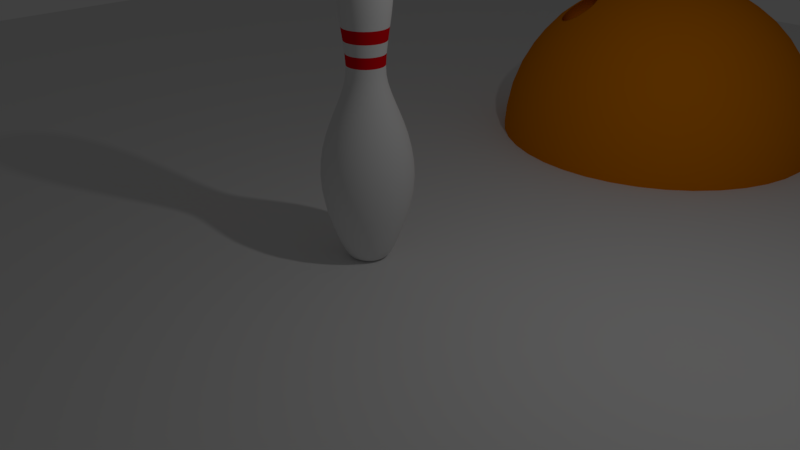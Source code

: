 # Source: BowlingScene.blend  (saved by Blender 2.78.0; exported with 4.5.12 LTS)
import bpy
from mathutils import Matrix  # noqa: F401  (used for matrix-valued properties, if any)

bpy.ops.wm.read_factory_settings(use_empty=True)
scene = bpy.context.scene
scene.name = 'Scene'

# ---- collections
col_collection_1 = bpy.data.collections.new('Collection 1'); scene.collection.children.link(col_collection_1)

# ---- materials (node trees are filled in below, after node groups)
mat_bowling_ball = bpy.data.materials.new('Bowling Ball')
mat_bowling_ball.alpha_threshold = 0.0
mat_bowling_ball.use_transparent_shadow = False
mat_bowling_ball.diffuse_color = (0.8, 0.2316, 0.0009325, 1.0)
mat_bowling_ball.roughness = 0.5
mat_pin = bpy.data.materials.new('Pin')
mat_pin.alpha_threshold = 0.0
mat_pin.use_transparent_shadow = False
mat_pin.roughness = 0.5
mat_stripe = bpy.data.materials.new('Stripe')
mat_stripe.alpha_threshold = 0.0
mat_stripe.use_transparent_shadow = False
mat_stripe.diffuse_color = (0.8, 0.0, 0.005898, 1.0)
mat_stripe.roughness = 0.5

# ---- material node trees

# ---- world
world_world = bpy.data.worlds.new('World'); scene.world = world_world
world_world.color = (0.05088, 0.05088, 0.05088)
world_world.use_sun_shadow = False
world_world.sun_shadow_jitter_overblur = 0.0
world_world.cycles.sampling_method = 'MANUAL'

# ---- cameras
cam_camera = bpy.data.cameras.new('Camera')
cam_camera.clip_end = 100.0
cam_camera.lens = 35.0
cam_camera.sensor_width = 32.0
cam_camera.sensor_height = 18.0
cam_camera.ortho_scale = 7.314
cam_camera.dof.focus_distance = 0.0
cam_camera.dof.aperture_fstop = 128.0

# ---- lights
light_lamp = bpy.data.lights.new('Lamp', 'POINT')
light_lamp.transmission_factor = 0.0
light_lamp.cutoff_distance = 30.0
light_lamp.energy = 100.0
light_lamp.shadow_buffer_clip_start = 1.001
light_lamp.shadow_soft_size = 0.1
light_lamp.shadow_maximum_resolution = 0.006
light_lamp.use_absolute_resolution = True

# ---- meshes
me_plane = bpy.data.meshes.new('Plane')
me_plane.from_pydata([(-16.0, -16.0, 0.0), (16.0, -16.0, 0.0), (-16.0, 16.0, 0.0), (16.0, 16.0, 0.0)], [], [(0, 1, 3, 2)])
me_plane.use_remesh_preserve_volume = False
me_plane.use_remesh_preserve_attributes = False
me_plane.use_mirror_vertex_groups = False
me_plane.update()
me_icosphere = bpy.data.meshes.new('Icosphere')
me_icosphere.from_pydata([(0.0, 0.0, -1.0), (0.7236, -0.5257, -0.4472), (-0.2764, -0.8506, -0.4472), (-0.8944, 0.0, -0.4472), (-0.2764, 0.8506, -0.4472), (0.7236, 0.5257, -0.4472), (0.2764, -0.8506, 0.4472), (-0.7236, -0.5257, 0.4472), (-0.7236, 0.5257, 0.4472), (0.2764, 0.8506, 0.4472), (0.8944, 0.0, 0.4472), (0.0, 0.0, 1.0), (-0.2579, -0.7939, -0.5507), (-0.2328, -0.7166, -0.6575), (-0.2007, -0.6177, -0.7604), (-0.1625, -0.5, -0.8507), (-0.1204, -0.3706, -0.921), (-0.07761, -0.2389, -0.9679), (-0.03685, -0.1134, -0.9929), (0.09647, -0.07009, -0.9929), (0.2032, -0.1476, -0.9679), (0.3153, -0.229, -0.921), (0.4253, -0.309, -0.8507), (0.5254, -0.3817, -0.7604), (0.6095, -0.4429, -0.6575), (0.6753, -0.4906, -0.5507), (0.6385, -0.604, -0.477), (0.5319, -0.6817, -0.5023), (0.405, -0.7523, -0.5196), (0.2629, -0.809, -0.5257), (0.1146, -0.8467, -0.5196), (-0.02964, -0.8642, -0.5023), (-0.1615, -0.864, -0.477), (0.7718, 0.4205, -0.477), (0.8127, 0.2952, -0.5023), (0.8407, 0.1527, -0.5196), (0.8506, -1.752e-08, -0.5257), (0.8407, -0.1527, -0.5196), (0.8127, -0.2952, -0.5023), (0.7718, -0.4205, -0.477), (0.09647, 0.07009, -0.9929), (0.2032, 0.1476, -0.9679), (0.3153, 0.229, -0.921), (0.4253, 0.309, -0.8507), (0.5254, 0.3817, -0.7604), (0.6095, 0.4429, -0.6575), (0.6753, 0.4906, -0.5507), (-0.8347, 0.0, -0.5507), (-0.7534, 0.0, -0.6575), (-0.6417, 0.01629, -0.7648), (-0.5338, 0.01883, -0.843), (-0.3897, 0.0, -0.921), (-0.2511, 0.0, -0.9679), (-0.1192, 0.0, -0.9929), (-0.3772, -0.7939, -0.477), (-0.484, -0.7166, -0.5023), (-0.5904, -0.6177, -0.5196), (-0.6882, -0.5, -0.5257), (-0.7699, -0.3706, -0.5196), (-0.8311, -0.2389, -0.5023), (-0.8716, -0.1134, -0.477), (-0.2579, 0.7939, -0.5507), (-0.2328, 0.7166, -0.6575), (-0.2007, 0.6177, -0.7604), (-0.1625, 0.5, -0.8507), (-0.1204, 0.3706, -0.921), (-0.07761, 0.2389, -0.9679), (-0.03685, 0.1134, -0.9929), (-0.8716, 0.1134, -0.477), (-0.8311, 0.2389, -0.5023), (-0.7699, 0.3706, -0.5196), (-0.6882, 0.5, -0.5257), (-0.5904, 0.6177, -0.5196), (-0.484, 0.7166, -0.5023), (-0.3772, 0.7939, -0.477), (-0.1615, 0.864, -0.477), (-0.02964, 0.8642, -0.5023), (0.1146, 0.8467, -0.5196), (0.2629, 0.809, -0.5257), (0.405, 0.7523, -0.5196), (0.5319, 0.6817, -0.5023), (0.6385, 0.604, -0.477), (0.9312, -0.07009, 0.3577), (0.9566, -0.1476, 0.2511), (0.9647, -0.229, 0.1299), (0.9511, -0.309, -8.759e-09), (0.9151, -0.3817, -0.1299), (0.8607, -0.4429, -0.2512), (0.7945, -0.4906, -0.3577), (0.7945, 0.4906, -0.3577), (0.8607, 0.4429, -0.2512), (0.9151, 0.3817, -0.1299), (0.9511, 0.309, 8.759e-09), (0.9647, 0.229, 0.1299), (0.9566, 0.1476, 0.2511), (0.9312, 0.07009, 0.3577), (0.2211, -0.9073, 0.3577), (0.1552, -0.9554, 0.2512), (0.08028, -0.9883, 0.1299), (-8.759e-09, -1.0, -8.759e-09), (-0.08028, -0.9883, -0.1299), (-0.1552, -0.9554, -0.2512), (-0.2211, -0.9073, -0.3577), (0.7122, -0.604, -0.3577), (0.6872, -0.6817, -0.2512), (0.6458, -0.7523, -0.1299), (0.5878, -0.809, 8.759e-09), (0.5159, -0.8467, 0.1299), (0.436, -0.8642, 0.2512), (0.3544, -0.864, 0.3577), (-0.7945, -0.4906, 0.3577), (-0.8607, -0.4429, 0.2512), (-0.9151, -0.3817, 0.1299), (-0.9511, -0.309, -8.759e-09), (-0.9647, -0.229, -0.1299), (-0.9566, -0.1476, -0.2511), (-0.9312, -0.07009, -0.3577), (-0.3544, -0.864, -0.3577), (-0.436, -0.8642, -0.2512), (-0.5159, -0.8467, -0.1299), (-0.5878, -0.809, 8.759e-09), (-0.6458, -0.7523, 0.1299), (-0.6872, -0.6817, 0.2512), (-0.7122, -0.604, 0.3577), (-0.7122, 0.604, 0.3577), (-0.6872, 0.6817, 0.2512), (-0.6458, 0.7523, 0.1299), (-0.5878, 0.809, -8.759e-09), (-0.5159, 0.8467, -0.1299), (-0.436, 0.8642, -0.2512), (-0.3544, 0.864, -0.3577), (-0.9312, 0.07009, -0.3577), (-0.9566, 0.1476, -0.2511), (-0.9647, 0.229, -0.1299), (-0.9511, 0.309, 8.759e-09), (-0.8969, 0.417, 0.1289), (-0.858, 0.4586, 0.2251), (-0.7945, 0.4906, 0.3577), (0.3544, 0.864, 0.3577), (0.436, 0.8642, 0.2512), (0.5159, 0.8467, 0.1299), (0.5878, 0.809, -8.759e-09), (0.6458, 0.7523, -0.1299), (0.6872, 0.6817, -0.2512), (0.7122, 0.604, -0.3577), (-0.2211, 0.9073, -0.3577), (-0.1552, 0.9554, -0.2512), (-0.08028, 0.9883, -0.1299), (8.759e-09, 1.0, 8.759e-09), (0.08028, 0.9883, 0.1299), (0.1552, 0.9554, 0.2512), (0.2211, 0.9073, 0.3577), (0.8716, -0.1134, 0.477), (0.8311, -0.2389, 0.5023), (0.7699, -0.3706, 0.5196), (0.6882, -0.5, 0.5257), (0.5904, -0.6177, 0.5196), (0.484, -0.7166, 0.5023), (0.3772, -0.7939, 0.477), (0.1615, -0.864, 0.477), (0.02964, -0.8642, 0.5023), (-0.1146, -0.8467, 0.5196), (-0.2629, -0.809, 0.5257), (-0.405, -0.7523, 0.5196), (-0.5319, -0.6817, 0.5023), (-0.6385, -0.604, 0.477), (-0.7718, -0.4205, 0.477), (-0.8127, -0.2952, 0.5023), (-0.8407, -0.1527, 0.5196), (-0.8506, 1.752e-08, 0.5257), (-0.8407, 0.1527, 0.5196), (-0.8127, 0.2952, 0.5023), (-0.7718, 0.4205, 0.477), (-0.6385, 0.604, 0.477), (-0.5319, 0.6817, 0.5023), (-0.405, 0.7523, 0.5196), (-0.2629, 0.809, 0.5257), (-0.1146, 0.8467, 0.5196), (0.02964, 0.8642, 0.5023), (0.1615, 0.864, 0.477), (0.3772, 0.7939, 0.477), (0.484, 0.7166, 0.5023), (0.5904, 0.6177, 0.5196), (0.6882, 0.5, 0.5257), (0.7699, 0.3706, 0.5196), (0.8311, 0.2389, 0.5023), (0.8716, 0.1134, 0.477), (0.03685, -0.1134, 0.9929), (0.07761, -0.2389, 0.9679), (0.1204, -0.3706, 0.921), (0.1625, -0.5, 0.8507), (0.2007, -0.6177, 0.7604), (0.2328, -0.7166, 0.6575), (0.2579, -0.7939, 0.5507), (0.8347, 0.0, 0.5507), (0.7534, 0.0, 0.6575), (0.6495, 0.0, 0.7604), (0.5257, 0.0, 0.8507), (0.3897, 0.0, 0.921), (0.2511, 0.0, 0.9679), (0.1192, 0.0, 0.9929), (-0.09647, -0.07009, 0.9929), (-0.2032, -0.1476, 0.9679), (-0.3153, -0.229, 0.921), (-0.4253, -0.309, 0.8507), (-0.5254, -0.3817, 0.7604), (-0.6095, -0.4429, 0.6575), (-0.6753, -0.4906, 0.5507), (-0.09647, 0.07009, 0.9929), (-0.2032, 0.1476, 0.9679), (-0.3153, 0.229, 0.921), (-0.4253, 0.309, 0.8507), (-0.5254, 0.3817, 0.7604), (-0.6095, 0.4429, 0.6575), (-0.6753, 0.4906, 0.5507), (0.03685, 0.1134, 0.9929), (0.07761, 0.2389, 0.9679), (0.1204, 0.3706, 0.921), (0.1625, 0.5, 0.8507), (0.2007, 0.6177, 0.7604), (0.2328, 0.7166, 0.6575), (0.2579, 0.7939, 0.5507), (0.1662, 0.1207, 0.9787), (0.3072, 0.1265, 0.9432), (0.2152, 0.253, 0.9432), (0.4514, 0.1297, 0.8829), (0.3618, 0.2629, 0.8944), (0.2629, 0.3892, 0.8829), (0.5878, 0.1297, 0.7985), (0.5067, 0.2664, 0.8199), (0.41, 0.3996, 0.8199), (0.305, 0.5189, 0.7986), (0.7063, 0.1265, 0.6966), (0.6382, 0.2629, 0.7236), (0.55, 0.3996, 0.7334), (0.4472, 0.5257, 0.7236), (0.3386, 0.6326, 0.6966), (0.801, 0.1208, 0.5863), (0.7474, 0.253, 0.6143), (0.6721, 0.3892, 0.6299), (0.5778, 0.5189, 0.6299), (0.4716, 0.6326, 0.6143), (0.3624, 0.7245, 0.5863), (-0.06348, 0.1954, 0.9787), (-0.02541, 0.3312, 0.9432), (-0.1741, 0.2829, 0.9432), (0.0161, 0.4694, 0.8829), (-0.1382, 0.4253, 0.8944), (-0.2889, 0.3703, 0.8829), (0.05825, 0.5991, 0.7986), (-0.09678, 0.5642, 0.8199), (-0.2534, 0.5134, 0.8199), (-0.3993, 0.4504, 0.7986), (0.09791, 0.7108, 0.6966), (-0.05279, 0.6882, 0.7236), (-0.2101, 0.6466, 0.7334), (-0.3618, 0.5878, 0.7236), (-0.497, 0.5175, 0.6966), (0.1327, 0.7991, 0.5863), (-0.009708, 0.789, 0.6143), (-0.1625, 0.7595, 0.6299), (-0.315, 0.7099, 0.6299), (-0.4559, 0.644, 0.6143), (-0.5771, 0.5685, 0.5863), (-0.2054, 0.0, 0.9787), (-0.3229, 0.07819, 0.9432), (-0.3229, -0.07819, 0.9432), (-0.4414, 0.1604, 0.8829), (-0.4472, -1.567e-08, 0.8944), (-0.4414, -0.1604, 0.8829), (-0.5518, 0.2405, 0.7986), (-0.5665, 0.08232, 0.8199), (-0.5665, -0.08232, 0.8199), (-0.5518, -0.2405, 0.7986), (-0.6457, 0.3128, 0.6966), (-0.6708, 0.1625, 0.7236), (-0.6798, -1.662e-08, 0.7334), (-0.6708, -0.1625, 0.7236), (-0.6457, -0.3128, 0.6966), (-0.719, 0.3731, 0.5863), (-0.7534, 0.2346, 0.6143), (-0.7725, 0.08018, 0.6299), (-0.7725, -0.08018, 0.6299), (-0.7534, -0.2346, 0.6143), (-0.719, -0.3731, 0.5863), (-0.06348, -0.1954, 0.9787), (-0.1741, -0.2829, 0.9432), (-0.02541, -0.3312, 0.9432), (-0.2889, -0.3703, 0.8829), (-0.1382, -0.4253, 0.8944), (0.0161, -0.4694, 0.8829), (-0.3993, -0.4504, 0.7986), (-0.2534, -0.5134, 0.8199), (-0.09678, -0.5642, 0.8199), (0.05825, -0.5991, 0.7986), (-0.497, -0.5175, 0.6966), (-0.3618, -0.5878, 0.7236), (-0.2101, -0.6466, 0.7334), (-0.05279, -0.6882, 0.7236), (0.09791, -0.7108, 0.6966), (-0.5771, -0.5685, 0.5863), (-0.4559, -0.644, 0.6143), (-0.315, -0.7099, 0.6299), (-0.1625, -0.7595, 0.6299), (-0.009708, -0.789, 0.6143), (0.1327, -0.7991, 0.5863), (0.1662, -0.1207, 0.9787), (0.2152, -0.253, 0.9432), (0.3072, -0.1265, 0.9432), (0.2629, -0.3892, 0.8829), (0.3618, -0.2629, 0.8944), (0.4514, -0.1297, 0.8829), (0.305, -0.5189, 0.7986), (0.41, -0.3996, 0.8199), (0.5067, -0.2664, 0.8199), (0.5878, -0.1297, 0.7985), (0.3386, -0.6326, 0.6966), (0.4472, -0.5257, 0.7236), (0.55, -0.3996, 0.7334), (0.6382, -0.2629, 0.7236), (0.7063, -0.1265, 0.6966), (0.3624, -0.7245, 0.5863), (0.4716, -0.6326, 0.6143), (0.5778, -0.5189, 0.6299), (0.6721, -0.3892, 0.6299), (0.7474, -0.253, 0.6143), (0.801, -0.1208, 0.5863), (0.9037, 0.1954, 0.3809), (0.9215, 0.2829, 0.2661), (0.855, 0.3312, 0.3991), (0.9189, 0.3703, 0.1364), (0.8618, 0.4253, 0.2764), (0.7824, 0.4694, 0.4092), (0.8928, 0.4504, -3.13e-08), (0.8467, 0.5134, 0.1401), (0.7766, 0.5643, 0.2801), (0.6882, 0.5991, 0.4092), (0.8453, 0.5175, -0.133), (0.809, 0.5878, 0.0), (0.7499, 0.6466, 0.1401), (0.6708, 0.6882, 0.2764), (0.5792, 0.7108, 0.3991), (0.7825, 0.5685, -0.2539), (0.7534, 0.644, -0.133), (0.7043, 0.7099, 5.114e-08), (0.6361, 0.7595, 0.1364), (0.5538, 0.789, 0.2661), (0.4651, 0.7991, 0.3809), (0.09345, 0.9199, 0.3809), (0.0157, 0.9638, 0.2661), (-0.05082, 0.9155, 0.3991), (-0.0682, 0.9883, 0.1364), (-0.1382, 0.9511, 0.2764), (-0.2046, 0.8892, 0.4092), (-0.1525, 0.9883, -3.443e-07), (-0.2266, 0.9639, 0.1401), (-0.2966, 0.913, 0.2801), (-0.3571, 0.8396, 0.4092), (-0.2309, 0.9638, -0.133), (-0.309, 0.9511, -4.92e-07), (-0.3832, 0.913, 0.1401), (-0.4472, 0.8506, 0.2764), (-0.497, 0.7705, 0.3991), (-0.2989, 0.9199, -0.2539), (-0.3797, 0.9155, -0.133), (-0.4575, 0.8892, -3.835e-07), (-0.5257, 0.8396, 0.1364), (-0.5792, 0.7705, 0.2661), (-0.6163, 0.6893, 0.3809), (-0.846, 0.3731, 0.3809), (-0.9118, 0.3128, 0.2661), (-0.8864, 0.2346, 0.3991), (-0.961, 0.2405, 0.1364), (-0.9472, 0.1625, 0.2764), (-0.9089, 0.08018, 0.4092), (-0.9871, 0.1604, 1.095e-07), (-0.9867, 0.08232, 0.1401), (-0.96, -8.034e-08, 0.2801), (-0.9089, -0.08018, 0.4092), (-0.988, 0.07819, -0.133), (-1.0, -3.608e-07, 6.396e-07), (-0.9867, -0.08232, 0.1401), (-0.9472, -0.1625, 0.2764), (-0.8864, -0.2346, 0.3991), (-0.9672, -4.046e-07, -0.2539), (-0.988, -0.07819, -0.133), (-0.9871, -0.1604, 1.457e-06), (-0.961, -0.2405, 0.1364), (-0.9118, -0.3128, 0.2661), (-0.846, -0.3731, 0.3809), (-0.6163, -0.6893, 0.3809), (-0.5792, -0.7705, 0.2661), (-0.497, -0.7705, 0.3991), (-0.5257, -0.8396, 0.1364), (-0.4472, -0.8506, 0.2764), (-0.3571, -0.8396, 0.4092), (-0.4575, -0.8892, -6.26e-07), (-0.3832, -0.913, 0.1401), (-0.2966, -0.913, 0.2801), (-0.2046, -0.8892, 0.4092), (-0.3797, -0.9155, -0.133), (-0.309, -0.9511, -7.872e-07), (-0.2266, -0.9639, 0.1401), (-0.1382, -0.9511, 0.2764), (-0.05082, -0.9155, 0.3991), (-0.2989, -0.9199, -0.2539), (-0.2309, -0.9638, -0.133), (-0.1525, -0.9883, -4.943e-07), (-0.06821, -0.9883, 0.1364), (0.0157, -0.9638, 0.2661), (0.09345, -0.9199, 0.3809), (0.4651, -0.7991, 0.3809), (0.5538, -0.789, 0.2661), (0.5792, -0.7108, 0.3991), (0.6361, -0.7595, 0.1364), (0.6708, -0.6882, 0.2764), (0.6882, -0.5991, 0.4092), (0.7043, -0.7099, -1.095e-06), (0.7499, -0.6466, 0.1401), (0.7766, -0.5643, 0.2801), (0.7824, -0.4694, 0.4092), (0.7534, -0.644, -0.133), (0.809, -0.5878, -1.902e-06), (0.8467, -0.5134, 0.1401), (0.8618, -0.4253, 0.2764), (0.855, -0.3312, 0.3991), (0.7825, -0.5685, -0.2539), (0.8453, -0.5175, -0.133), (0.8928, -0.4504, -2.276e-06), (0.9189, -0.3703, 0.1364), (0.9215, -0.2829, 0.2661), (0.9037, -0.1954, 0.3809), (0.2989, 0.9199, 0.2539), (0.3797, 0.9155, 0.133), (0.2309, 0.9638, 0.133), (0.4575, 0.8892, -4.545e-09), (0.309, 0.9511, -1.307e-14), (0.1525, 0.9883, 4.545e-09), (0.5257, 0.8396, -0.1364), (0.3832, 0.913, -0.1401), (0.2266, 0.9639, -0.1401), (0.06821, 0.9883, -0.1364), (0.5792, 0.7705, -0.2661), (0.4472, 0.8506, -0.2764), (0.2966, 0.913, -0.2801), (0.1382, 0.9511, -0.2764), (-0.0157, 0.9638, -0.2661), (0.6163, 0.6893, -0.3809), (0.497, 0.7705, -0.3991), (0.3571, 0.8396, -0.4092), (0.2046, 0.8892, -0.4092), (0.05082, 0.9155, -0.3991), (-0.09345, 0.9199, -0.3809), (-0.7966, 0.5579, 0.2244), (-0.7776, 0.6103, 0.1321), (-0.7043, 0.7099, -4.545e-09), (-0.8176, 0.5711, 0.03186), (-0.8806, 0.4673, 0.03369), (-0.6361, 0.7595, -0.1364), (-0.7499, 0.6466, -0.1401), (-0.8467, 0.5134, -0.1401), (-0.9189, 0.3703, -0.1364), (-0.5538, 0.789, -0.2661), (-0.6708, 0.6882, -0.2764), (-0.7766, 0.5643, -0.2801), (-0.8618, 0.4253, -0.2764), (-0.9215, 0.2829, -0.2661), (-0.4651, 0.7991, -0.3809), (-0.5792, 0.7108, -0.3991), (-0.6882, 0.5991, -0.4092), (-0.7824, 0.4694, -0.4092), (-0.855, 0.3312, -0.3991), (-0.9037, 0.1954, -0.3809), (-0.7825, -0.5685, 0.2539), (-0.8453, -0.5175, 0.133), (-0.7534, -0.644, 0.133), (-0.8928, -0.4504, -4.545e-09), (-0.809, -0.5878, 4.016e-14), (-0.7043, -0.7099, 4.545e-09), (-0.9189, -0.3703, -0.1364), (-0.8467, -0.5134, -0.1401), (-0.7499, -0.6466, -0.1401), (-0.6361, -0.7595, -0.1364), (-0.9215, -0.2829, -0.2661), (-0.8618, -0.4253, -0.2764), (-0.7766, -0.5643, -0.2801), (-0.6708, -0.6882, -0.2764), (-0.5538, -0.789, -0.2661), (-0.9037, -0.1954, -0.3809), (-0.855, -0.3312, -0.3991), (-0.7824, -0.4694, -0.4092), (-0.6882, -0.5991, -0.4092), (-0.5792, -0.7108, -0.3991), (-0.4651, -0.7991, -0.3809), (0.2989, -0.9199, 0.2539), (0.2309, -0.9638, 0.133), (0.3797, -0.9155, 0.133), (0.1525, -0.9883, -4.545e-09), (0.309, -0.9511, 1.401e-14), (0.4575, -0.8892, 4.545e-09), (0.06821, -0.9883, -0.1364), (0.2266, -0.9639, -0.1401), (0.3832, -0.913, -0.1401), (0.5257, -0.8396, -0.1364), (-0.0157, -0.9638, -0.2661), (0.1382, -0.9511, -0.2764), (0.2966, -0.913, -0.2801), (0.4472, -0.8506, -0.2764), (0.5792, -0.7705, -0.2661), (-0.09345, -0.9199, -0.3809), (0.05082, -0.9155, -0.3991), (0.2046, -0.8892, -0.4092), (0.3571, -0.8396, -0.4092), (0.497, -0.7705, -0.3991), (0.6163, -0.6893, -0.3809), (0.9672, -1.507e-08, 0.2539), (0.988, -0.07819, 0.133), (0.988, 0.07819, 0.133), (0.9871, -0.1604, -4.545e-09), (1.0, -1.567e-08, 4.669e-16), (0.9871, 0.1604, 4.545e-09), (0.961, -0.2405, -0.1364), (0.9867, -0.08232, -0.1401), (0.9867, 0.08232, -0.1401), (0.961, 0.2405, -0.1364), (0.9118, -0.3128, -0.2661), (0.9472, -0.1625, -0.2764), (0.96, -3.324e-08, -0.2801), (0.9472, 0.1625, -0.2764), (0.9118, 0.3128, -0.2661), (0.846, -0.3731, -0.3809), (0.8864, -0.2346, -0.3991), (0.9089, -0.08018, -0.4092), (0.9089, 0.08018, -0.4092), (0.8864, 0.2346, -0.3991), (0.846, 0.3731, -0.3809), (0.5771, 0.5685, -0.5863), (0.497, 0.5175, -0.6966), (0.4559, 0.644, -0.6143), (0.3993, 0.4504, -0.7986), (0.3618, 0.5878, -0.7236), (0.315, 0.7099, -0.6299), (0.2889, 0.3703, -0.8829), (0.2534, 0.5134, -0.8199), (0.2101, 0.6466, -0.7334), (0.1625, 0.7595, -0.6299), (0.1741, 0.2829, -0.9432), (0.1382, 0.4253, -0.8944), (0.09678, 0.5642, -0.8199), (0.05279, 0.6882, -0.7236), (0.009708, 0.789, -0.6143), (0.06348, 0.1954, -0.9787), (0.02541, 0.3312, -0.9432), (-0.0161, 0.4694, -0.8829), (-0.05825, 0.5991, -0.7986), (-0.09792, 0.7108, -0.6966), (-0.1327, 0.7991, -0.5863), (-0.3624, 0.7245, -0.5863), (-0.3386, 0.6326, -0.6966), (-0.4716, 0.6326, -0.6143), (-0.3198, 0.5018, -0.801), (-0.4415, 0.5065, -0.7374), (-0.5778, 0.5189, -0.6299), (-0.2836, 0.3903, -0.8734), (-0.55, 0.3996, -0.7334), (-0.6721, 0.3892, -0.6299), (-0.2152, 0.253, -0.9432), (-0.3689, 0.2829, -0.8826), (-0.5186, 0.2457, -0.8162), (-0.6295, 0.2415, -0.7351), (-0.7474, 0.253, -0.6143), (-0.1662, 0.1207, -0.9787), (-0.3072, 0.1265, -0.9432), (-0.4732, 0.1301, -0.8683), (-0.3577, 0.218, 0.05961), (-0.7063, 0.1265, -0.6966), (-0.801, 0.1207, -0.5863), (-0.801, -0.1207, -0.5863), (-0.7063, -0.1265, -0.6966), (-0.7474, -0.253, -0.6143), (-0.5878, -0.1297, -0.7985), (-0.6382, -0.2629, -0.7236), (-0.6721, -0.3892, -0.6299), (-0.4514, -0.1297, -0.8829), (-0.5067, -0.2664, -0.8199), (-0.55, -0.3996, -0.7334), (-0.5778, -0.5189, -0.6299), (-0.3072, -0.1265, -0.9432), (-0.3618, -0.2629, -0.8944), (-0.41, -0.3996, -0.8199), (-0.4472, -0.5257, -0.7236), (-0.4716, -0.6326, -0.6143), (-0.1662, -0.1208, -0.9787), (-0.2152, -0.253, -0.9432), (-0.2629, -0.3892, -0.8829), (-0.305, -0.5189, -0.7986), (-0.3386, -0.6326, -0.6966), (-0.3624, -0.7245, -0.5863), (0.719, 0.3731, -0.5863), (0.7534, 0.2346, -0.6143), (0.6457, 0.3128, -0.6966), (0.7725, 0.08018, -0.6299), (0.6708, 0.1625, -0.7236), (0.5518, 0.2405, -0.7986), (0.7725, -0.08018, -0.6299), (0.6798, -4.82e-07, -0.7334), (0.5665, 0.08232, -0.8199), (0.4414, 0.1604, -0.8829), (0.7534, -0.2346, -0.6143), (0.6708, -0.1625, -0.7236), (0.5665, -0.08232, -0.8199), (0.4472, -7.38e-07, -0.8944), (0.3229, 0.07819, -0.9432), (0.719, -0.3731, -0.5863), (0.6457, -0.3128, -0.6966), (0.5518, -0.2405, -0.7985), (0.4414, -0.1604, -0.8829), (0.3229, -0.07819, -0.9432), (0.2054, -5.632e-07, -0.9787), (-0.1327, -0.7991, -0.5863), (-0.09791, -0.7108, -0.6966), (0.009709, -0.789, -0.6143), (-0.05825, -0.5991, -0.7986), (0.05279, -0.6882, -0.7236), (0.1625, -0.7595, -0.6299), (-0.0161, -0.4694, -0.8829), (0.09678, -0.5642, -0.8199), (0.2101, -0.6466, -0.7334), (0.315, -0.7099, -0.6299), (0.02541, -0.3312, -0.9432), (0.1382, -0.4253, -0.8944), (0.2534, -0.5134, -0.8199), (0.3618, -0.5878, -0.7236), (0.4559, -0.644, -0.6143), (0.06348, -0.1954, -0.9787), (0.1741, -0.2829, -0.9432), (0.2889, -0.3703, -0.8829), (0.3993, -0.4504, -0.7986), (0.497, -0.5175, -0.6966), (0.5771, -0.5685, -0.5863), (-0.9151, 0.3817, 0.1299), (-0.8607, 0.4429, 0.2512), (-0.7825, 0.5685, 0.2539), (-0.809, 0.5878, -3.922e-14), (-0.8928, 0.4504, 4.545e-09), (-0.7534, 0.644, 0.133), (-0.8892, 0.4254, 0.1522), (-0.8812, 0.4325, 0.1784), (-0.8696, 0.4462, 0.2019), (-0.8113, 0.5347, 0.2277), (-0.8265, 0.5089, 0.2325), (-0.8431, 0.4832, 0.2285), (-0.8338, 0.5466, 0.02803), (-0.851, 0.5194, 0.02377), (-0.8668, 0.4921, 0.02925), (-0.7914, 0.5728, 0.2019), (-0.7847, 0.5888, 0.1797), (-0.7819, 0.5991, 0.1546), (-0.7864, 0.6035, 0.1073), (-0.7948, 0.597, 0.07961), (-0.8069, 0.5835, 0.05533), (-0.8943, 0.4283, 0.1049), (-0.8921, 0.4385, 0.07883), (-0.886, 0.454, 0.05628), (-0.8716, 0.4404, 0.2077), (-0.8571, 0.463, 0.218), (-0.8429, 0.4804, 0.2364), (-0.8685, 0.4902, 0.02123), (-0.878, 0.471, 0.04076), (-0.7769, 0.6056, 0.1568), (-0.7825, 0.6035, 0.1319), (-0.8038, 0.5888, 0.04949), (-0.8195, 0.5672, 0.03906), (-0.8893, 0.4488, 0.05052), (-0.893, 0.4244, 0.1289), (-0.8927, 0.418, 0.1542), (-0.8841, 0.4256, 0.1824), (-0.8002, 0.555, 0.2173), (-0.8086, 0.5359, 0.2356), (-0.8251, 0.5081, 0.2408), (-0.833, 0.5488, 0.01991), (-0.8515, 0.5195, 0.01533), (-0.7871, 0.5772, 0.2076), (-0.7799, 0.5944, 0.1837), (-0.7818, 0.6103, 0.1054), (-0.7908, 0.6032, 0.07563), (-0.8983, 0.4212, 0.1029), (-0.8959, 0.4321, 0.07482), (-0.6495, 0.0, -0.7604), (-0.5257, 0.0, -0.8507), (-0.305, 0.5189, -0.7986), (-0.4472, 0.5257, -0.7236), (-0.3618, 0.2629, -0.8944), (-0.6382, 0.2629, -0.7236), (-0.5067, 0.2664, -0.8199), (-0.4919, 0.2863, -0.8192), (-0.2629, 0.3892, -0.8829), (-0.5286, 0.3992, -0.7458), (-0.4514, 0.1297, -0.8829), (-0.6874, 0.1276, -0.7118), (-0.6157, 0.0139, -0.7851), (-0.5881, 0.009889, -0.806), (-0.5602, 0.01552, -0.8254), (-0.5457, 0.2486, -0.7966), (-0.5743, 0.2527, -0.7749), (-0.6032, 0.2463, -0.7546), (-0.5055, 0.2192, -0.8311), (-0.4901, 0.1917, -0.8469), (-0.4822, 0.1594, -0.8579), (-0.6455, 0.2151, -0.7288), (-0.6634, 0.1882, -0.7202), (-0.6752, 0.1569, -0.7167), (-0.4869, 0.1026, -0.864), (-0.4991, 0.07214, -0.8603), (-0.5176, 0.04556, -0.8513), (-0.6788, 0.1001, -0.7239), (-0.6709, 0.06942, -0.7351), (-0.6557, 0.04278, -0.7509), (-0.3491, 0.5063, -0.785), (-0.3796, 0.512, -0.7669), (-0.4119, 0.5086, -0.7523), (-0.3998, 0.2809, -0.8691), (-0.4326, 0.2771, -0.8545), (-0.4632, 0.2826, -0.8364), (-0.3084, 0.4765, -0.82), (-0.2947, 0.45, -0.8398), (-0.2898, 0.4191, -0.8573), (-0.4653, 0.4825, -0.7381), (-0.4911, 0.4573, -0.7374), (-0.5101, 0.4271, -0.7425), (-0.3025, 0.3628, -0.8783), (-0.3213, 0.3327, -0.8834), (-0.3466, 0.3075, -0.8829), (-0.5232, 0.3707, -0.7634), (-0.5183, 0.3393, -0.7812), (-0.5043, 0.3123, -0.8013), (-0.5582, 0.005882, -0.8275), (-0.5378, 0.02744, -0.8396), (-0.4119, 0.5172, -0.7471), (-0.4393, 0.4986, -0.7433), (-0.4672, 0.2735, -0.8378), (-0.4859, 0.2944, -0.8192), (-0.6045, 0.2557, -0.7511), (-0.6262, 0.2332, -0.7398), (-0.2803, 0.4208, -0.8603), (-0.2928, 0.3909, -0.8695), (-0.5179, 0.4294, -0.7365), (-0.52, 0.3992, -0.7511), (-0.3414, 0.3004, -0.8879), (-0.3719, 0.2913, -0.878), (-0.5117, 0.3056, -0.7999), (-0.4737, 0.1618, -0.8628), (-0.4818, 0.1302, -0.863), (-0.6825, 0.1589, -0.7101), (-0.6797, 0.128, -0.7183), (-0.5119, 0.03848, -0.8557), (-0.6615, 0.03547, -0.7469), (-0.6375, 0.0251, -0.7673), (-0.6181, 0.004142, -0.7841), (-0.5882, -0.0001928, -0.8066), (-0.5237, 0.2371, -0.8148), (-0.5425, 0.2582, -0.7964), (-0.5733, 0.2626, -0.773), (-0.4988, 0.2262, -0.8338), (-0.4822, 0.1965, -0.8508), (-0.6504, 0.2217, -0.723), (-0.6697, 0.1927, -0.7137), (-0.4787, 0.09999, -0.8694), (-0.4919, 0.06716, -0.8654), (-0.6864, 0.09737, -0.7178), (-0.6778, 0.06421, -0.7299), (-0.3264, 0.4943, -0.8023), (-0.3444, 0.5148, -0.7823), (-0.3771, 0.5209, -0.7628), (-0.399, 0.2716, -0.873), (-0.4343, 0.2676, -0.8573), (-0.3004, 0.4825, -0.8201), (-0.2856, 0.454, -0.8414), (-0.4696, 0.489, -0.7317), (-0.4974, 0.4618, -0.731), (-0.2941, 0.3599, -0.8829), (-0.3143, 0.3275, -0.8885), (-0.5321, 0.3684, -0.7591), (-0.5267, 0.3346, -0.7782), (-0.2928, 0.3909, -0.8695), (-0.2301, 0.3302, -0.7447), (-0.52, 0.3992, -0.7511), (-0.3264, 0.4943, -0.8023), (-0.4393, 0.4986, -0.7433), (-0.3719, 0.2913, -0.878), (-0.4859, 0.2944, -0.8192), (-0.4119, 0.5086, -0.7523), (-0.4632, 0.2826, -0.8364), (-0.2898, 0.4191, -0.8573), (-0.5101, 0.4271, -0.7425), (-0.3466, 0.3075, -0.8829), (-0.5043, 0.3123, -0.8013), (-0.3491, 0.5063, -0.785), (-0.3796, 0.512, -0.7669), (-0.3998, 0.2809, -0.8691), (-0.4326, 0.2771, -0.8545), (-0.3084, 0.4765, -0.82), (-0.2947, 0.45, -0.8398), (-0.4653, 0.4825, -0.7381), (-0.4911, 0.4573, -0.7374), (-0.3025, 0.3628, -0.8783), (-0.3213, 0.3327, -0.8834), (-0.5232, 0.3707, -0.7634), (-0.5183, 0.3393, -0.7812), (-0.2928, 0.3909, -0.8695), (-0.4068, 0.1131, -0.7608), (-0.52, 0.3992, -0.7511), (-0.3264, 0.4943, -0.8023), (-0.4393, 0.4986, -0.7433), (-0.3719, 0.2913, -0.878), (-0.4859, 0.2944, -0.8192), (-0.4119, 0.5086, -0.7523), (-0.4632, 0.2826, -0.8364), (-0.2898, 0.4191, -0.8573), (-0.5101, 0.4271, -0.7425), (-0.3466, 0.3075, -0.8829), (-0.5043, 0.3123, -0.8013), (-0.3491, 0.5063, -0.785), (-0.3796, 0.512, -0.7669), (-0.3998, 0.2809, -0.8691), (-0.4326, 0.2771, -0.8545), (-0.3084, 0.4765, -0.82), (-0.2947, 0.45, -0.8398), (-0.4653, 0.4825, -0.7381), (-0.4911, 0.4573, -0.7374), (-0.3025, 0.3628, -0.8783), (-0.3213, 0.3327, -0.8834), (-0.5232, 0.3707, -0.7634), (-0.5183, 0.3393, -0.7812), (-0.3473, 0.3389, -0.6952), (-0.4573, 0.3385, -0.6264), (-0.2637, 0.4336, -0.6775), (-0.3766, 0.4379, -0.6185), (-0.3093, 0.2306, -0.7533), (-0.4233, 0.2337, -0.6945), (-0.3492, 0.4479, -0.6275), (-0.4005, 0.2219, -0.7117), (-0.2271, 0.3584, -0.7326), (-0.4475, 0.3664, -0.6178), (-0.2839, 0.2468, -0.7582), (-0.4416, 0.2516, -0.6766), (-0.2865, 0.4456, -0.6602), (-0.3169, 0.4513, -0.6422), (-0.3371, 0.2202, -0.7444), (-0.3699, 0.2164, -0.7298), (-0.2458, 0.4158, -0.6952), (-0.2321, 0.3893, -0.7151), (-0.4026, 0.4218, -0.6134), (-0.4284, 0.3966, -0.6127), (-0.2399, 0.3021, -0.7535), (-0.2587, 0.272, -0.7587), (-0.4606, 0.31, -0.6387), (-0.4556, 0.2786, -0.6565), (-0.5128, 0.1126, -0.6963), (-0.6047, 0.1108, -0.616), (-0.4487, 0.2199, -0.7125), (-0.5512, 0.2161, -0.6376), (-0.4628, 0.01028, -0.7374), (-0.5625, 0.007938, -0.6651), (-0.4852, -0.001643, -0.7231), (-0.5282, 0.2292, -0.6524), (-0.4072, 0.1423, -0.7557), (-0.6002, 0.1397, -0.6145), (-0.4425, 0.0284, -0.7491), (-0.5807, 0.02562, -0.6486), (-0.5407, -0.003256, -0.6829), (-0.5131, -0.007271, -0.7038), (-0.4707, 0.2315, -0.6944), (-0.4993, 0.2355, -0.6727), (-0.4304, 0.202, -0.7288), (-0.4151, 0.1745, -0.7446), (-0.5705, 0.1979, -0.6265), (-0.5884, 0.171, -0.6179), (-0.4118, 0.08539, -0.7618), (-0.4241, 0.05498, -0.7581), (-0.6038, 0.08298, -0.6216), (-0.5959, 0.05226, -0.6329), (-0.4054, 0.125, 0.05552), (-0.2949, 0.304, 0.05848), (-0.3126, 0.2555, 0.1439), (-0.3695, 0.1635, 0.1446), (-0.3319, 0.2677, -0.03436), (-0.3903, 0.1715, -0.03266), (-0.382, 0.1467, 0.1285), (-0.3555, 0.1837, 0.155), (-0.3792, 0.1927, -0.04417), (-0.2943, 0.2996, 0.08122), (-0.3193, 0.2841, -0.01809), (-0.3984, 0.1545, -0.01714), (-0.4016, 0.126, 0.07879), (-0.3936, 0.133, 0.105), (-0.3237, 0.2352, 0.1543), (-0.3389, 0.2095, 0.1591), (-0.3462, 0.2471, -0.04539), (-0.3634, 0.22, -0.04965), (-0.3037, 0.2734, 0.1284), (-0.2971, 0.2893, 0.1062), (-0.2988, 0.304, 0.03383), (-0.3072, 0.2975, 0.006184), (-0.4067, 0.1288, 0.03144), (-0.4045, 0.139, 0.005413)], [], [(0, 19, 18), (1, 25, 39), (0, 18, 53), (0, 53, 67), (0, 67, 40), (1, 39, 88), (2, 32, 102), (3, 60, 116), (4, 74, 130), (5, 81, 144), (1, 88, 103), (2, 102, 117), (3, 116, 131), (4, 130, 145), (5, 144, 89), (6, 158, 193), (7, 165, 207), (8, 172, 214), (9, 179, 221), (10, 186, 194), (200, 215, 11), (199, 222, 200), (198, 223, 199), (197, 225, 198), (196, 228, 197), (195, 232, 196), (194, 237, 195), (200, 222, 215), (222, 216, 215), (199, 223, 222), (223, 224, 222), (222, 224, 216), (224, 217, 216), (198, 225, 223), (225, 226, 223), (223, 226, 224), (226, 227, 224), (224, 227, 217), (227, 218, 217), (197, 228, 225), (228, 229, 225), (225, 229, 226), (229, 230, 226), (226, 230, 227), (230, 231, 227), (227, 231, 218), (231, 219, 218), (196, 232, 228), (232, 233, 228), (228, 233, 229), (233, 234, 229), (229, 234, 230), (234, 235, 230), (230, 235, 231), (235, 236, 231), (231, 236, 219), (236, 220, 219), (195, 237, 232), (237, 238, 232), (232, 238, 233), (238, 239, 233), (233, 239, 234), (239, 240, 234), (234, 240, 235), (240, 241, 235), (235, 241, 236), (241, 242, 236), (236, 242, 220), (242, 221, 220), (194, 186, 237), (186, 185, 237), (237, 185, 238), (185, 184, 238), (238, 184, 239), (184, 183, 239), (239, 183, 240), (183, 182, 240), (240, 182, 241), (182, 181, 241), (241, 181, 242), (181, 180, 242), (242, 180, 221), (180, 9, 221), (215, 208, 11), (216, 243, 215), (217, 244, 216), (218, 246, 217), (219, 249, 218), (220, 253, 219), (221, 258, 220), (215, 243, 208), (243, 209, 208), (216, 244, 243), (244, 245, 243), (243, 245, 209), (245, 210, 209), (217, 246, 244), (246, 247, 244), (244, 247, 245), (247, 248, 245), (245, 248, 210), (248, 211, 210), (218, 249, 246), (249, 250, 246), (246, 250, 247), (250, 251, 247), (247, 251, 248), (251, 252, 248), (248, 252, 211), (252, 212, 211), (219, 253, 249), (253, 254, 249), (249, 254, 250), (254, 255, 250), (250, 255, 251), (255, 256, 251), (251, 256, 252), (256, 257, 252), (252, 257, 212), (257, 213, 212), (220, 258, 253), (258, 259, 253), (253, 259, 254), (259, 260, 254), (254, 260, 255), (260, 261, 255), (255, 261, 256), (261, 262, 256), (256, 262, 257), (262, 263, 257), (257, 263, 213), (263, 214, 213), (221, 179, 258), (179, 178, 258), (258, 178, 259), (178, 177, 259), (259, 177, 260), (177, 176, 260), (260, 176, 261), (176, 175, 261), (261, 175, 262), (175, 174, 262), (262, 174, 263), (174, 173, 263), (263, 173, 214), (173, 8, 214), (208, 201, 11), (209, 264, 208), (210, 265, 209), (211, 267, 210), (212, 270, 211), (213, 274, 212), (214, 279, 213), (208, 264, 201), (264, 202, 201), (209, 265, 264), (265, 266, 264), (264, 266, 202), (266, 203, 202), (210, 267, 265), (267, 268, 265), (265, 268, 266), (268, 269, 266), (266, 269, 203), (269, 204, 203), (211, 270, 267), (270, 271, 267), (267, 271, 268), (271, 272, 268), (268, 272, 269), (272, 273, 269), (269, 273, 204), (273, 205, 204), (212, 274, 270), (274, 275, 270), (270, 275, 271), (275, 276, 271), (271, 276, 272), (276, 277, 272), (272, 277, 273), (277, 278, 273), (273, 278, 205), (278, 206, 205), (213, 279, 274), (279, 280, 274), (274, 280, 275), (280, 281, 275), (275, 281, 276), (281, 282, 276), (276, 282, 277), (282, 283, 277), (277, 283, 278), (283, 284, 278), (278, 284, 206), (284, 207, 206), (214, 172, 279), (172, 171, 279), (279, 171, 280), (171, 170, 280), (280, 170, 281), (170, 169, 281), (281, 169, 282), (169, 168, 282), (282, 168, 283), (168, 167, 283), (283, 167, 284), (167, 166, 284), (284, 166, 207), (166, 7, 207), (201, 187, 11), (202, 285, 201), (203, 286, 202), (204, 288, 203), (205, 291, 204), (206, 295, 205), (207, 300, 206), (201, 285, 187), (285, 188, 187), (202, 286, 285), (286, 287, 285), (285, 287, 188), (287, 189, 188), (203, 288, 286), (288, 289, 286), (286, 289, 287), (289, 290, 287), (287, 290, 189), (290, 190, 189), (204, 291, 288), (291, 292, 288), (288, 292, 289), (292, 293, 289), (289, 293, 290), (293, 294, 290), (290, 294, 190), (294, 191, 190), (205, 295, 291), (295, 296, 291), (291, 296, 292), (296, 297, 292), (292, 297, 293), (297, 298, 293), (293, 298, 294), (298, 299, 294), (294, 299, 191), (299, 192, 191), (206, 300, 295), (300, 301, 295), (295, 301, 296), (301, 302, 296), (296, 302, 297), (302, 303, 297), (297, 303, 298), (303, 304, 298), (298, 304, 299), (304, 305, 299), (299, 305, 192), (305, 193, 192), (207, 165, 300), (165, 164, 300), (300, 164, 301), (164, 163, 301), (301, 163, 302), (163, 162, 302), (302, 162, 303), (162, 161, 303), (303, 161, 304), (161, 160, 304), (304, 160, 305), (160, 159, 305), (305, 159, 193), (159, 6, 193), (187, 200, 11), (188, 306, 187), (189, 307, 188), (190, 309, 189), (191, 312, 190), (192, 316, 191), (193, 321, 192), (187, 306, 200), (306, 199, 200), (188, 307, 306), (307, 308, 306), (306, 308, 199), (308, 198, 199), (189, 309, 307), (309, 310, 307), (307, 310, 308), (310, 311, 308), (308, 311, 198), (311, 197, 198), (190, 312, 309), (312, 313, 309), (309, 313, 310), (313, 314, 310), (310, 314, 311), (314, 315, 311), (311, 315, 197), (315, 196, 197), (191, 316, 312), (316, 317, 312), (312, 317, 313), (317, 318, 313), (313, 318, 314), (318, 319, 314), (314, 319, 315), (319, 320, 315), (315, 320, 196), (320, 195, 196), (192, 321, 316), (321, 322, 316), (316, 322, 317), (322, 323, 317), (317, 323, 318), (323, 324, 318), (318, 324, 319), (324, 325, 319), (319, 325, 320), (325, 326, 320), (320, 326, 195), (326, 194, 195), (193, 158, 321), (158, 157, 321), (321, 157, 322), (157, 156, 322), (322, 156, 323), (156, 155, 323), (323, 155, 324), (155, 154, 324), (324, 154, 325), (154, 153, 325), (325, 153, 326), (153, 152, 326), (326, 152, 194), (152, 10, 194), (95, 186, 10), (94, 327, 95), (93, 328, 94), (92, 330, 93), (91, 333, 92), (90, 337, 91), (89, 342, 90), (95, 327, 186), (327, 185, 186), (94, 328, 327), (328, 329, 327), (327, 329, 185), (329, 184, 185), (93, 330, 328), (330, 331, 328), (328, 331, 329), (331, 332, 329), (329, 332, 184), (332, 183, 184), (92, 333, 330), (333, 334, 330), (330, 334, 331), (334, 335, 331), (331, 335, 332), (335, 336, 332), (332, 336, 183), (336, 182, 183), (91, 337, 333), (337, 338, 333), (333, 338, 334), (338, 339, 334), (334, 339, 335), (339, 340, 335), (335, 340, 336), (340, 341, 336), (336, 341, 182), (341, 181, 182), (90, 342, 337), (342, 343, 337), (337, 343, 338), (343, 344, 338), (338, 344, 339), (344, 345, 339), (339, 345, 340), (345, 346, 340), (340, 346, 341), (346, 347, 341), (341, 347, 181), (347, 180, 181), (89, 144, 342), (144, 143, 342), (342, 143, 343), (143, 142, 343), (343, 142, 344), (142, 141, 344), (344, 141, 345), (141, 140, 345), (345, 140, 346), (140, 139, 346), (346, 139, 347), (139, 138, 347), (347, 138, 180), (138, 9, 180), (151, 179, 9), (150, 348, 151), (149, 349, 150), (148, 351, 149), (147, 354, 148), (146, 358, 147), (145, 363, 146), (151, 348, 179), (348, 178, 179), (150, 349, 348), (349, 350, 348), (348, 350, 178), (350, 177, 178), (149, 351, 349), (351, 352, 349), (349, 352, 350), (352, 353, 350), (350, 353, 177), (353, 176, 177), (148, 354, 351), (354, 355, 351), (351, 355, 352), (355, 356, 352), (352, 356, 353), (356, 357, 353), (353, 357, 176), (357, 175, 176), (147, 358, 354), (358, 359, 354), (354, 359, 355), (359, 360, 355), (355, 360, 356), (360, 361, 356), (356, 361, 357), (361, 362, 357), (357, 362, 175), (362, 174, 175), (146, 363, 358), (363, 364, 358), (358, 364, 359), (364, 365, 359), (359, 365, 360), (365, 366, 360), (360, 366, 361), (366, 367, 361), (361, 367, 362), (367, 368, 362), (362, 368, 174), (368, 173, 174), (145, 130, 363), (130, 129, 363), (363, 129, 364), (129, 128, 364), (364, 128, 365), (128, 127, 365), (365, 127, 366), (127, 126, 366), (366, 126, 367), (126, 125, 367), (367, 125, 368), (125, 124, 368), (368, 124, 173), (124, 8, 173), (137, 172, 8), (641, 369, 137), (640, 370, 641), (134, 372, 640), (133, 375, 134), (132, 379, 133), (131, 384, 132), (137, 369, 172), (369, 171, 172), (641, 370, 369), (370, 371, 369), (369, 371, 171), (371, 170, 171), (640, 372, 370), (372, 373, 370), (370, 373, 371), (373, 374, 371), (371, 374, 170), (374, 169, 170), (134, 375, 372), (375, 376, 372), (372, 376, 373), (376, 377, 373), (373, 377, 374), (377, 378, 374), (374, 378, 169), (378, 168, 169), (133, 379, 375), (379, 380, 375), (375, 380, 376), (380, 381, 376), (376, 381, 377), (381, 382, 377), (377, 382, 378), (382, 383, 378), (378, 383, 168), (383, 167, 168), (132, 384, 379), (384, 385, 379), (379, 385, 380), (385, 386, 380), (380, 386, 381), (386, 387, 381), (381, 387, 382), (387, 388, 382), (382, 388, 383), (388, 389, 383), (383, 389, 167), (389, 166, 167), (131, 116, 384), (116, 115, 384), (384, 115, 385), (115, 114, 385), (385, 114, 386), (114, 113, 386), (386, 113, 387), (113, 112, 387), (387, 112, 388), (112, 111, 388), (388, 111, 389), (111, 110, 389), (389, 110, 166), (110, 7, 166), (123, 165, 7), (122, 390, 123), (121, 391, 122), (120, 393, 121), (119, 396, 120), (118, 400, 119), (117, 405, 118), (123, 390, 165), (390, 164, 165), (122, 391, 390), (391, 392, 390), (390, 392, 164), (392, 163, 164), (121, 393, 391), (393, 394, 391), (391, 394, 392), (394, 395, 392), (392, 395, 163), (395, 162, 163), (120, 396, 393), (396, 397, 393), (393, 397, 394), (397, 398, 394), (394, 398, 395), (398, 399, 395), (395, 399, 162), (399, 161, 162), (119, 400, 396), (400, 401, 396), (396, 401, 397), (401, 402, 397), (397, 402, 398), (402, 403, 398), (398, 403, 399), (403, 404, 399), (399, 404, 161), (404, 160, 161), (118, 405, 400), (405, 406, 400), (400, 406, 401), (406, 407, 401), (401, 407, 402), (407, 408, 402), (402, 408, 403), (408, 409, 403), (403, 409, 404), (409, 410, 404), (404, 410, 160), (410, 159, 160), (117, 102, 405), (102, 101, 405), (405, 101, 406), (101, 100, 406), (406, 100, 407), (100, 99, 407), (407, 99, 408), (99, 98, 408), (408, 98, 409), (98, 97, 409), (409, 97, 410), (97, 96, 410), (410, 96, 159), (96, 6, 159), (109, 158, 6), (108, 411, 109), (107, 412, 108), (106, 414, 107), (105, 417, 106), (104, 421, 105), (103, 426, 104), (109, 411, 158), (411, 157, 158), (108, 412, 411), (412, 413, 411), (411, 413, 157), (413, 156, 157), (107, 414, 412), (414, 415, 412), (412, 415, 413), (415, 416, 413), (413, 416, 156), (416, 155, 156), (106, 417, 414), (417, 418, 414), (414, 418, 415), (418, 419, 415), (415, 419, 416), (419, 420, 416), (416, 420, 155), (420, 154, 155), (105, 421, 417), (421, 422, 417), (417, 422, 418), (422, 423, 418), (418, 423, 419), (423, 424, 419), (419, 424, 420), (424, 425, 420), (420, 425, 154), (425, 153, 154), (104, 426, 421), (426, 427, 421), (421, 427, 422), (427, 428, 422), (422, 428, 423), (428, 429, 423), (423, 429, 424), (429, 430, 424), (424, 430, 425), (430, 431, 425), (425, 431, 153), (431, 152, 153), (103, 88, 426), (88, 87, 426), (426, 87, 427), (87, 86, 427), (427, 86, 428), (86, 85, 428), (428, 85, 429), (85, 84, 429), (429, 84, 430), (84, 83, 430), (430, 83, 431), (83, 82, 431), (431, 82, 152), (82, 10, 152), (138, 151, 9), (139, 432, 138), (140, 433, 139), (141, 435, 140), (142, 438, 141), (143, 442, 142), (144, 447, 143), (138, 432, 151), (432, 150, 151), (139, 433, 432), (433, 434, 432), (432, 434, 150), (434, 149, 150), (140, 435, 433), (435, 436, 433), (433, 436, 434), (436, 437, 434), (434, 437, 149), (437, 148, 149), (141, 438, 435), (438, 439, 435), (435, 439, 436), (439, 440, 436), (436, 440, 437), (440, 441, 437), (437, 441, 148), (441, 147, 148), (142, 442, 438), (442, 443, 438), (438, 443, 439), (443, 444, 439), (439, 444, 440), (444, 445, 440), (440, 445, 441), (445, 446, 441), (441, 446, 147), (446, 146, 147), (143, 447, 442), (447, 448, 442), (442, 448, 443), (448, 449, 443), (443, 449, 444), (449, 450, 444), (444, 450, 445), (450, 451, 445), (445, 451, 446), (451, 452, 446), (446, 452, 146), (452, 145, 146), (144, 81, 447), (81, 80, 447), (447, 80, 448), (80, 79, 448), (448, 79, 449), (79, 78, 449), (449, 78, 450), (78, 77, 450), (450, 77, 451), (77, 76, 451), (451, 76, 452), (76, 75, 452), (452, 75, 145), (75, 4, 145), (124, 137, 8), (125, 642, 124), (126, 645, 125), (127, 455, 126), (128, 458, 127), (129, 462, 128), (130, 467, 129), (124, 642, 137), (642, 641, 137), (125, 645, 642), (660, 672, 886, 892), (651, 650, 897, 889), (670, 658, 902, 883), (126, 455, 645), (455, 643, 645), (657, 670, 883, 891), (650, 649, 896, 897), (656, 657, 891, 901), (644, 134, 640), (127, 458, 455), (458, 459, 455), (455, 459, 643), (459, 460, 643), (643, 460, 644), (460, 461, 644), (644, 461, 134), (461, 133, 134), (128, 462, 458), (462, 463, 458), (458, 463, 459), (463, 464, 459), (459, 464, 460), (464, 465, 460), (460, 465, 461), (465, 466, 461), (461, 466, 133), (466, 132, 133), (129, 467, 462), (467, 468, 462), (462, 468, 463), (468, 469, 463), (463, 469, 464), (469, 470, 464), (464, 470, 465), (470, 471, 465), (465, 471, 466), (471, 472, 466), (466, 472, 132), (472, 131, 132), (130, 74, 467), (74, 73, 467), (467, 73, 468), (73, 72, 468), (468, 72, 469), (72, 71, 469), (469, 71, 470), (71, 70, 470), (470, 70, 471), (70, 69, 471), (471, 69, 472), (69, 68, 472), (472, 68, 131), (68, 3, 131), (110, 123, 7), (111, 473, 110), (112, 474, 111), (113, 476, 112), (114, 479, 113), (115, 483, 114), (116, 488, 115), (110, 473, 123), (473, 122, 123), (111, 474, 473), (474, 475, 473), (473, 475, 122), (475, 121, 122), (112, 476, 474), (476, 477, 474), (474, 477, 475), (477, 478, 475), (475, 478, 121), (478, 120, 121), (113, 479, 476), (479, 480, 476), (476, 480, 477), (480, 481, 477), (477, 481, 478), (481, 482, 478), (478, 482, 120), (482, 119, 120), (114, 483, 479), (483, 484, 479), (479, 484, 480), (484, 485, 480), (480, 485, 481), (485, 486, 481), (481, 486, 482), (486, 487, 482), (482, 487, 119), (487, 118, 119), (115, 488, 483), (488, 489, 483), (483, 489, 484), (489, 490, 484), (484, 490, 485), (490, 491, 485), (485, 491, 486), (491, 492, 486), (486, 492, 487), (492, 493, 487), (487, 493, 118), (493, 117, 118), (116, 60, 488), (60, 59, 488), (488, 59, 489), (59, 58, 489), (489, 58, 490), (58, 57, 490), (490, 57, 491), (57, 56, 491), (491, 56, 492), (56, 55, 492), (492, 55, 493), (55, 54, 493), (493, 54, 117), (54, 2, 117), (96, 109, 6), (97, 494, 96), (98, 495, 97), (99, 497, 98), (100, 500, 99), (101, 504, 100), (102, 509, 101), (96, 494, 109), (494, 108, 109), (97, 495, 494), (495, 496, 494), (494, 496, 108), (496, 107, 108), (98, 497, 495), (497, 498, 495), (495, 498, 496), (498, 499, 496), (496, 499, 107), (499, 106, 107), (99, 500, 497), (500, 501, 497), (497, 501, 498), (501, 502, 498), (498, 502, 499), (502, 503, 499), (499, 503, 106), (503, 105, 106), (100, 504, 500), (504, 505, 500), (500, 505, 501), (505, 506, 501), (501, 506, 502), (506, 507, 502), (502, 507, 503), (507, 508, 503), (503, 508, 105), (508, 104, 105), (101, 509, 504), (509, 510, 504), (504, 510, 505), (510, 511, 505), (505, 511, 506), (511, 512, 506), (506, 512, 507), (512, 513, 507), (507, 513, 508), (513, 514, 508), (508, 514, 104), (514, 103, 104), (102, 32, 509), (32, 31, 509), (509, 31, 510), (31, 30, 510), (510, 30, 511), (30, 29, 511), (511, 29, 512), (29, 28, 512), (512, 28, 513), (28, 27, 513), (513, 27, 514), (27, 26, 514), (514, 26, 103), (26, 1, 103), (82, 95, 10), (83, 515, 82), (84, 516, 83), (85, 518, 84), (86, 521, 85), (87, 525, 86), (88, 530, 87), (82, 515, 95), (515, 94, 95), (83, 516, 515), (516, 517, 515), (515, 517, 94), (517, 93, 94), (84, 518, 516), (518, 519, 516), (516, 519, 517), (519, 520, 517), (517, 520, 93), (520, 92, 93), (85, 521, 518), (521, 522, 518), (518, 522, 519), (522, 523, 519), (519, 523, 520), (523, 524, 520), (520, 524, 92), (524, 91, 92), (86, 525, 521), (525, 526, 521), (521, 526, 522), (526, 527, 522), (522, 527, 523), (527, 528, 523), (523, 528, 524), (528, 529, 524), (524, 529, 91), (529, 90, 91), (87, 530, 525), (530, 531, 525), (525, 531, 526), (531, 532, 526), (526, 532, 527), (532, 533, 527), (527, 533, 528), (533, 534, 528), (528, 534, 529), (534, 535, 529), (529, 535, 90), (535, 89, 90), (88, 39, 530), (39, 38, 530), (530, 38, 531), (38, 37, 531), (531, 37, 532), (37, 36, 532), (532, 36, 533), (36, 35, 533), (533, 35, 534), (35, 34, 534), (534, 34, 535), (34, 33, 535), (535, 33, 89), (33, 5, 89), (46, 81, 5), (45, 536, 46), (44, 537, 45), (43, 539, 44), (42, 542, 43), (41, 546, 42), (40, 551, 41), (46, 536, 81), (536, 80, 81), (45, 537, 536), (537, 538, 536), (536, 538, 80), (538, 79, 80), (44, 539, 537), (539, 540, 537), (537, 540, 538), (540, 541, 538), (538, 541, 79), (541, 78, 79), (43, 542, 539), (542, 543, 539), (539, 543, 540), (543, 544, 540), (540, 544, 541), (544, 545, 541), (541, 545, 78), (545, 77, 78), (42, 546, 542), (546, 547, 542), (542, 547, 543), (547, 548, 543), (543, 548, 544), (548, 549, 544), (544, 549, 545), (549, 550, 545), (545, 550, 77), (550, 76, 77), (41, 551, 546), (551, 552, 546), (546, 552, 547), (552, 553, 547), (547, 553, 548), (553, 554, 548), (548, 554, 549), (554, 555, 549), (549, 555, 550), (555, 556, 550), (550, 556, 76), (556, 75, 76), (40, 67, 551), (67, 66, 551), (551, 66, 552), (66, 65, 552), (552, 65, 553), (65, 64, 553), (553, 64, 554), (64, 63, 554), (554, 63, 555), (63, 62, 555), (555, 62, 556), (62, 61, 556), (556, 61, 75), (61, 4, 75), (61, 74, 4), (62, 557, 61), (63, 558, 62), (64, 690, 63), (65, 696, 64), (66, 566, 65), (67, 571, 66), (61, 557, 74), (557, 73, 74), (62, 558, 557), (558, 559, 557), (557, 559, 73), (559, 72, 73), (63, 690, 558), (690, 691, 558), (558, 691, 559), (691, 562, 559), (559, 562, 72), (562, 71, 72), (64, 696, 690), (745, 730, 805, 784), (721, 722, 800, 799), (726, 745, 784, 793), (691, 564, 562), (564, 565, 562), (562, 565, 71), (565, 70, 71), (65, 566, 696), (566, 692, 696), (729, 728, 804, 794), (749, 721, 799, 789), (728, 727, 803, 804), (694, 693, 564), (564, 693, 565), (693, 570, 565), (565, 570, 70), (570, 69, 70), (66, 571, 566), (571, 572, 566), (566, 572, 692), (572, 698, 692), (692, 698, 694), (717, 716, 881, 869), (702, 701, 871, 864), (709, 743, 861, 876), (693, 575, 570), (575, 576, 570), (570, 576, 69), (576, 68, 69), (67, 53, 571), (53, 52, 571), (571, 52, 572), (52, 51, 572), (572, 51, 698), (51, 689, 698), (716, 715, 880, 881), (701, 700, 870, 871), (707, 708, 866, 875), (688, 48, 575), (575, 48, 576), (48, 47, 576), (576, 47, 68), (47, 3, 68), (47, 60, 3), (48, 577, 47), (688, 578, 48), (689, 580, 688), (51, 583, 689), (52, 587, 51), (53, 592, 52), (47, 577, 60), (577, 59, 60), (48, 578, 577), (578, 579, 577), (577, 579, 59), (579, 58, 59), (688, 580, 578), (580, 581, 578), (578, 581, 579), (581, 582, 579), (579, 582, 58), (582, 57, 58), (689, 583, 580), (583, 584, 580), (580, 584, 581), (584, 585, 581), (581, 585, 582), (585, 586, 582), (582, 586, 57), (586, 56, 57), (51, 587, 583), (587, 588, 583), (583, 588, 584), (588, 589, 584), (584, 589, 585), (589, 590, 585), (585, 590, 586), (590, 591, 586), (586, 591, 56), (591, 55, 56), (52, 592, 587), (592, 593, 587), (587, 593, 588), (593, 594, 588), (588, 594, 589), (594, 595, 589), (589, 595, 590), (595, 596, 590), (590, 596, 591), (596, 597, 591), (591, 597, 55), (597, 54, 55), (53, 18, 592), (18, 17, 592), (592, 17, 593), (17, 16, 593), (593, 16, 594), (16, 15, 594), (594, 15, 595), (15, 14, 595), (595, 14, 596), (14, 13, 596), (596, 13, 597), (13, 12, 597), (597, 12, 54), (12, 2, 54), (33, 46, 5), (34, 598, 33), (35, 599, 34), (36, 601, 35), (37, 604, 36), (38, 608, 37), (39, 613, 38), (33, 598, 46), (598, 45, 46), (34, 599, 598), (599, 600, 598), (598, 600, 45), (600, 44, 45), (35, 601, 599), (601, 602, 599), (599, 602, 600), (602, 603, 600), (600, 603, 44), (603, 43, 44), (36, 604, 601), (604, 605, 601), (601, 605, 602), (605, 606, 602), (602, 606, 603), (606, 607, 603), (603, 607, 43), (607, 42, 43), (37, 608, 604), (608, 609, 604), (604, 609, 605), (609, 610, 605), (605, 610, 606), (610, 611, 606), (606, 611, 607), (611, 612, 607), (607, 612, 42), (612, 41, 42), (38, 613, 608), (613, 614, 608), (608, 614, 609), (614, 615, 609), (609, 615, 610), (615, 616, 610), (610, 616, 611), (616, 617, 611), (611, 617, 612), (617, 618, 612), (612, 618, 41), (618, 40, 41), (39, 25, 613), (25, 24, 613), (613, 24, 614), (24, 23, 614), (614, 23, 615), (23, 22, 615), (615, 22, 616), (22, 21, 616), (616, 21, 617), (21, 20, 617), (617, 20, 618), (20, 19, 618), (618, 19, 40), (19, 0, 40), (12, 32, 2), (13, 619, 12), (14, 620, 13), (15, 622, 14), (16, 625, 15), (17, 629, 16), (18, 634, 17), (12, 619, 32), (619, 31, 32), (13, 620, 619), (620, 621, 619), (619, 621, 31), (621, 30, 31), (14, 622, 620), (622, 623, 620), (620, 623, 621), (623, 624, 621), (621, 624, 30), (624, 29, 30), (15, 625, 622), (625, 626, 622), (622, 626, 623), (626, 627, 623), (623, 627, 624), (627, 628, 624), (624, 628, 29), (628, 28, 29), (16, 629, 625), (629, 630, 625), (625, 630, 626), (630, 631, 626), (626, 631, 627), (631, 632, 627), (627, 632, 628), (632, 633, 628), (628, 633, 28), (633, 27, 28), (17, 634, 629), (634, 635, 629), (629, 635, 630), (635, 636, 630), (630, 636, 631), (636, 637, 631), (631, 637, 632), (637, 638, 632), (632, 638, 633), (638, 639, 633), (633, 639, 27), (639, 26, 27), (18, 19, 634), (19, 20, 634), (634, 20, 635), (20, 21, 635), (635, 21, 636), (21, 22, 636), (636, 22, 637), (22, 23, 637), (637, 23, 638), (23, 24, 638), (638, 24, 639), (24, 25, 639), (639, 25, 26), (25, 1, 26), (136, 664, 676, 675, 135, 640, 641), (453, 678, 679, 666, 136, 641, 642), (457, 667, 681, 680, 456, 643, 644), (454, 669, 683, 682, 453, 642, 645), (456, 671, 685, 684, 454, 645, 643), (135, 686, 687, 673, 457, 644, 640), (665, 648, 664, 136), (651, 665, 136, 666), (668, 654, 667, 457), (670, 657, 669, 454), (672, 660, 671, 456), (663, 668, 457, 673), (646, 674, 135, 675), (647, 646, 675, 676), (648, 647, 676, 664), (677, 649, 678, 453), (649, 650, 679, 678), (650, 651, 666, 679), (652, 672, 456, 680), (653, 652, 680, 681), (654, 653, 681, 667), (655, 677, 453, 682), (656, 655, 682, 683), (657, 656, 683, 669), (658, 670, 454, 684), (659, 658, 684, 685), (660, 659, 685, 671), (674, 661, 686, 135), (661, 662, 687, 686), (662, 663, 673, 687), (49, 758, 759, 736, 50, 689, 688), (560, 772, 773, 738, 561, 691, 690), (695, 740, 775, 774, 567, 692, 694), (568, 761, 762, 742, 569, 693, 694), (563, 744, 777, 776, 560, 690, 696), (561, 778, 779, 746, 697, 564, 691), (567, 748, 781, 780, 563, 696, 692), (697, 782, 783, 750, 695, 694, 564), (573, 751, 764, 763, 568, 694, 698), (569, 765, 766, 753, 699, 575, 693), (50, 755, 768, 767, 573, 698, 689), (699, 769, 770, 756, 49, 688, 575), (702, 737, 50, 736), (720, 739, 561, 738), (741, 723, 740, 695), (705, 743, 569, 742), (745, 726, 744, 563), (729, 747, 697, 746), (749, 732, 748, 567), (735, 741, 695, 750), (752, 708, 751, 573), (711, 754, 699, 753), (737, 714, 755, 50), (717, 757, 49, 756), (757, 700, 758, 49), (700, 701, 759, 758), (701, 702, 736, 759), (760, 703, 761, 568), (703, 704, 762, 761), (704, 705, 742, 762), (706, 760, 568, 763), (707, 706, 763, 764), (708, 707, 764, 751), (743, 709, 765, 569), (709, 710, 766, 765), (710, 711, 753, 766), (712, 752, 573, 767), (713, 712, 767, 768), (714, 713, 768, 755), (754, 715, 769, 699), (715, 716, 770, 769), (716, 717, 756, 770), (771, 718, 772, 560), (718, 719, 773, 772), (719, 720, 738, 773), (721, 749, 567, 774), (722, 721, 774, 775), (723, 722, 775, 740), (724, 771, 560, 776), (725, 724, 776, 777), (726, 725, 777, 744), (739, 727, 778, 561), (727, 728, 779, 778), (728, 729, 746, 779), (730, 745, 563, 780), (731, 730, 780, 781), (732, 731, 781, 748), (747, 733, 782, 697), (733, 734, 783, 782), (734, 735, 750, 783), (796, 808, 833, 821), (791, 798, 823, 816), (803, 788, 813, 828), (788, 791, 816, 813), (808, 807, 832, 833), (798, 797, 822, 823), (747, 729, 794, 786), (722, 723, 792, 800), (730, 731, 806, 805), (732, 749, 789, 795), (771, 724, 801, 787), (731, 732, 795, 806), (741, 735, 796, 790), (724, 725, 802, 801), (718, 771, 787, 797), (733, 747, 786, 807), (725, 726, 793, 802), (739, 720, 791, 788), (719, 718, 797, 798), (734, 733, 807, 808), (727, 739, 788, 803), (723, 741, 790, 792), (720, 719, 798, 791), (735, 734, 808, 796), (815, 821, 845, 839), (812, 826, 850, 836), (830, 831, 855, 854), (820, 814, 838, 844), (825, 817, 841, 849), (809, 830, 854, 785), (792, 790, 815, 817), (804, 803, 828, 829), (789, 799, 824, 814), (793, 784, 809, 818), (794, 804, 829, 819), (799, 800, 825, 824), (786, 794, 819, 811), (784, 805, 830, 809), (800, 792, 817, 825), (795, 789, 814, 820), (805, 806, 831, 830), (787, 801, 826, 812), (790, 796, 821, 815), (806, 795, 820, 831), (801, 802, 827, 826), (797, 787, 812, 822), (807, 786, 811, 832), (802, 793, 818, 827), (785, 834, 836, 850, 851, 842), (836, 834, 837, 840, 847, 846), (834, 835, 843, 853, 852, 837), (785, 854, 855, 844, 838, 834), (838, 848, 849, 841, 839, 834), (834, 839, 845, 857, 856, 835), (831, 820, 844, 855), (826, 827, 851, 850), (822, 812, 836, 846), (832, 811, 835, 856), (827, 818, 842, 851), (823, 822, 846, 847), (833, 832, 856, 857), (813, 816, 840, 837), (828, 813, 837, 852), (816, 823, 847, 840), (821, 833, 857, 845), (817, 815, 839, 841), (829, 828, 852, 853), (814, 824, 848, 838), (818, 809, 785, 842), (819, 829, 853, 843), (824, 825, 849, 848), (811, 819, 843, 835), (810, 858, 860, 874, 875, 866), (860, 858, 861, 865, 873, 872), (858, 859, 867, 877, 876, 861), (810, 878, 879, 868, 862, 858), (862, 864, 871, 870, 863, 858), (858, 863, 869, 881, 880, 859), (710, 709, 876, 877), (737, 702, 864, 862), (703, 760, 860, 872), (708, 752, 810, 866), (711, 710, 877, 867), (704, 703, 872, 873), (754, 711, 867, 859), (752, 712, 878, 810), (705, 704, 873, 865), (714, 737, 862, 868), (712, 713, 879, 878), (743, 705, 865, 861), (760, 706, 874, 860), (757, 717, 869, 863), (713, 714, 868, 879), (706, 707, 875, 874), (700, 757, 863, 870), (715, 754, 859, 880), (883, 574, 884, 900, 901, 891), (884, 574, 885, 889, 897, 896), (574, 882, 894, 895, 888, 885), (883, 902, 903, 892, 886, 574), (886, 898, 899, 890, 887, 574), (574, 887, 893, 905, 904, 882), (658, 659, 903, 902), (672, 652, 898, 886), (668, 663, 893, 887), (659, 660, 892, 903), (652, 653, 899, 898), (674, 646, 894, 882), (661, 674, 882, 904), (653, 654, 890, 899), (646, 647, 895, 894), (662, 661, 904, 905), (648, 665, 885, 888), (677, 655, 900, 884), (647, 648, 888, 895), (663, 662, 905, 893), (665, 651, 889, 885), (655, 656, 901, 900), (649, 677, 884, 896), (654, 668, 887, 890)])
me_icosphere.polygons.foreach_set('use_smooth', [True] * 1490)
me_icosphere.materials.append(mat_bowling_ball)
me_icosphere.use_remesh_preserve_volume = False
me_icosphere.use_remesh_preserve_attributes = False
me_icosphere.use_mirror_vertex_groups = False
me_icosphere.update()
me_mesh = bpy.data.meshes.new('Mesh')
me_mesh.from_pydata([(0.128, 3.78, -6.105e-07), (0.2195, 3.725, -5.93e-07), (0.2795, 3.64, -5.685e-07), (0.3132, 3.529, -5.387e-07), (0.3255, 3.398, -5.054e-07), (0.3216, 3.253, -4.704e-07), (0.3066, 3.099, -4.354e-07), (0.2854, 2.94, -4.022e-07), (0.2631, 2.783, -3.726e-07), (0.2449, 2.632, -3.484e-07), (0.2357, 2.493, -3.312e-07), (0.2407, 2.371, -3.23e-07), (0.2631, 2.26, -3.158e-07), (0.3002, 2.145, -3.013e-07), (0.3474, 2.025, -2.81e-07), (0.3999, 1.898, -2.562e-07), (0.4531, 1.763, -2.283e-07), (0.5023, 1.618, -1.987e-07), (0.5428, 1.461, -1.688e-07), (0.5699, 1.292, -1.399e-07), (0.579, 1.108, -1.135e-07), (0.5654, 0.9083, -9.089e-08), (0.5243, 0.6913, -7.351e-08), (0.4511, 0.4555, -6.273e-08), (0.4049, 0.3329, -5.823e-08), (0.3652, 0.234, -5.262e-08), (0.3305, 0.1562, -4.622e-08), (0.2994, 0.09709, -3.929e-08), (0.2703, 0.05417, -3.214e-08), (0.2418, 0.02498, -2.505e-08), (0.2123, 0.007063, -1.831e-08), (0.1805, -0.002064, -1.221e-08), (0.1449, -0.004864, -7.037e-09), (0.1039, -0.003808, -3.086e-09), (0.05609, -0.001363, -6.442e-10), (0.124, 3.78, 0.03183), (0.2126, 3.725, 0.05458), (0.2707, 3.64, 0.06951), (0.3033, 3.529, 0.07788), (0.3153, 3.398, 0.08096), (0.3115, 3.253, 0.07999), (0.2969, 3.099, 0.07624), (0.2764, 2.94, 0.07097), (0.2549, 2.783, 0.06543), (0.2372, 2.632, 0.0609), (0.2283, 2.493, 0.05862), (0.2332, 2.371, 0.05987), (0.2548, 2.26, 0.06543), (0.2908, 2.145, 0.07466), (0.3364, 2.025, 0.08638), (0.3873, 1.898, 0.09944), (0.4388, 1.763, 0.1127), (0.4865, 1.618, 0.1249), (0.5257, 1.461, 0.135), (0.552, 1.292, 0.1417), (0.5608, 1.108, 0.144), (0.5476, 0.9083, 0.1406), (0.5078, 0.6913, 0.1304), (0.437, 0.4555, 0.1122), (0.3922, 0.3329, 0.1007), (0.3538, 0.234, 0.09083), (0.3202, 0.1562, 0.0822), (0.29, 0.09709, 0.07446), (0.2618, 0.05417, 0.06722), (0.2342, 0.02498, 0.06012), (0.2057, 0.007063, 0.05281), (0.1749, -0.002064, 0.0449), (0.1403, -0.004864, 0.03603), (0.1006, -0.003808, 0.02584), (0.05433, -0.001363, 0.01395), (0.1122, 3.78, 0.06166), (0.1923, 3.725, 0.1057), (0.2449, 3.64, 0.1347), (0.2744, 3.529, 0.1509), (0.2853, 3.398, 0.1568), (0.2819, 3.253, 0.1549), (0.2686, 3.099, 0.1477), (0.2501, 2.94, 0.1375), (0.2306, 2.783, 0.1268), (0.2146, 2.632, 0.118), (0.2066, 2.493, 0.1136), (0.211, 2.371, 0.116), (0.2306, 2.26, 0.1267), (0.2631, 2.145, 0.1446), (0.3044, 2.025, 0.1673), (0.3504, 1.898, 0.1926), (0.397, 1.763, 0.2183), (0.4401, 1.618, 0.242), (0.4756, 1.461, 0.2615), (0.4994, 1.292, 0.2746), (0.5074, 1.108, 0.2789), (0.4954, 0.9083, 0.2724), (0.4594, 0.6913, 0.2526), (0.3953, 0.4555, 0.2173), (0.3549, 0.3329, 0.1951), (0.3201, 0.234, 0.176), (0.2897, 0.1562, 0.1592), (0.2624, 0.09709, 0.1442), (0.2369, 0.05417, 0.1302), (0.2119, 0.02498, 0.1165), (0.1861, 0.007063, 0.1023), (0.1582, -0.002064, 0.08698), (0.127, -0.004864, 0.0698), (0.09105, -0.003808, 0.05005), (0.04916, -0.001363, 0.02702), (0.0933, 3.78, 0.08762), (0.16, 3.725, 0.1502), (0.2038, 3.64, 0.1913), (0.2283, 3.529, 0.2144), (0.2373, 3.398, 0.2228), (0.2345, 3.253, 0.2202), (0.2235, 3.099, 0.2099), (0.208, 2.94, 0.1953), (0.1918, 2.783, 0.1801), (0.1785, 2.632, 0.1676), (0.1718, 2.493, 0.1614), (0.1755, 2.371, 0.1648), (0.1918, 2.26, 0.1801), (0.2188, 2.145, 0.2055), (0.2532, 2.025, 0.2378), (0.2915, 1.898, 0.2737), (0.3303, 1.763, 0.3101), (0.3661, 1.618, 0.3438), (0.3957, 1.461, 0.3716), (0.4154, 1.292, 0.3901), (0.4221, 1.108, 0.3964), (0.4121, 0.9083, 0.387), (0.3822, 0.6913, 0.3589), (0.3289, 0.4555, 0.3088), (0.2952, 0.3329, 0.2772), (0.2662, 0.234, 0.25), (0.241, 0.1562, 0.2263), (0.2182, 0.09709, 0.2049), (0.197, 0.05417, 0.185), (0.1762, 0.02498, 0.1655), (0.1548, 0.007063, 0.1454), (0.1316, -0.002064, 0.1236), (0.1056, -0.004864, 0.09918), (0.07574, -0.003808, 0.07112), (0.04089, -0.001363, 0.0384), (0.06858, 3.78, 0.1081), (0.1176, 3.725, 0.1853), (0.1498, 3.64, 0.236), (0.1678, 3.529, 0.2644), (0.1744, 3.398, 0.2749), (0.1723, 3.253, 0.2716), (0.1643, 3.099, 0.2588), (0.1529, 2.94, 0.2409), (0.141, 2.783, 0.2222), (0.1312, 2.632, 0.2068), (0.1263, 2.493, 0.199), (0.129, 2.371, 0.2033), (0.141, 2.26, 0.2221), (0.1609, 2.145, 0.2535), (0.1861, 2.025, 0.2933), (0.2143, 1.898, 0.3376), (0.2428, 1.763, 0.3825), (0.2691, 1.618, 0.4241), (0.2908, 1.461, 0.4583), (0.3054, 1.292, 0.4812), (0.3102, 1.108, 0.4889), (0.3029, 0.9083, 0.4773), (0.2809, 0.6913, 0.4427), (0.2417, 0.4555, 0.3809), (0.217, 0.3329, 0.3419), (0.1957, 0.234, 0.3084), (0.1771, 0.1562, 0.2791), (0.1604, 0.09709, 0.2528), (0.1448, 0.05417, 0.2282), (0.1295, 0.02498, 0.2041), (0.1138, 0.007063, 0.1793), (0.09674, -0.002064, 0.1524), (0.07763, -0.004864, 0.1223), (0.05567, -0.003808, 0.08772), (0.03006, -0.001363, 0.04736), (0.03955, 3.78, 0.1217), (0.06782, 3.725, 0.2087), (0.08638, 3.64, 0.2658), (0.09678, 3.529, 0.2979), (0.1006, 3.398, 0.3096), (0.09939, 3.253, 0.3059), (0.09473, 3.099, 0.2916), (0.08818, 2.94, 0.2714), (0.08131, 2.783, 0.2502), (0.07567, 2.632, 0.2329), (0.07285, 2.493, 0.2242), (0.07439, 2.371, 0.2289), (0.0813, 2.26, 0.2502), (0.09277, 2.145, 0.2855), (0.1073, 2.025, 0.3304), (0.1236, 1.898, 0.3803), (0.14, 1.763, 0.4309), (0.1552, 1.618, 0.4777), (0.1677, 1.461, 0.5162), (0.1761, 1.292, 0.542), (0.1789, 1.108, 0.5507), (0.1747, 0.9083, 0.5377), (0.162, 0.6913, 0.4986), (0.1394, 0.4555, 0.4291), (0.1251, 0.3329, 0.3851), (0.1129, 0.234, 0.3474), (0.1021, 0.1562, 0.3144), (0.09252, 0.09709, 0.2847), (0.08352, 0.05417, 0.2571), (0.07471, 0.02498, 0.2299), (0.06562, 0.007063, 0.202), (0.05579, -0.002064, 0.1717), (0.04477, -0.004864, 0.1378), (0.03211, -0.003808, 0.09881), (0.01733, -0.001363, 0.05335), (0.008037, 3.78, 0.1277), (0.01378, 3.725, 0.219), (0.01755, 3.64, 0.279), (0.01966, 3.529, 0.3126), (0.02044, 3.398, 0.3249), (0.0202, 3.253, 0.321), (0.01925, 3.099, 0.306), (0.01792, 2.94, 0.2848), (0.01652, 2.783, 0.2626), (0.01538, 2.632, 0.2444), (0.0148, 2.493, 0.2353), (0.01512, 2.371, 0.2403), (0.01652, 2.26, 0.2626), (0.01885, 2.145, 0.2996), (0.02181, 2.025, 0.3467), (0.02511, 1.898, 0.3991), (0.02845, 1.763, 0.4522), (0.03154, 1.618, 0.5013), (0.03408, 1.461, 0.5417), (0.03579, 1.292, 0.5688), (0.03636, 1.108, 0.5779), (0.0355, 0.9083, 0.5642), (0.03292, 0.6913, 0.5233), (0.02833, 0.4555, 0.4502), (0.02543, 0.3329, 0.4041), (0.02293, 0.234, 0.3645), (0.02076, 0.1562, 0.3299), (0.0188, 0.09709, 0.2988), (0.01697, 0.05417, 0.2698), (0.01518, 0.02498, 0.2413), (0.01333, 0.007063, 0.2119), (0.01134, -0.002064, 0.1802), (0.009098, -0.004864, 0.1446), (0.006524, -0.003808, 0.1037), (0.003522, -0.001363, 0.05598), (-0.02398, 3.78, 0.1257), (-0.04113, 3.725, 0.2156), (-0.05238, 3.64, 0.2746), (-0.05868, 3.529, 0.3076), (-0.061, 3.398, 0.3198), (-0.06027, 3.253, 0.3159), (-0.05744, 3.099, 0.3011), (-0.05347, 2.94, 0.2803), (-0.0493, 2.783, 0.2585), (-0.04589, 2.632, 0.2405), (-0.04417, 2.493, 0.2316), (-0.04511, 2.371, 0.2365), (-0.0493, 2.26, 0.2584), (-0.05625, 2.145, 0.2949), (-0.06509, 2.025, 0.3412), (-0.07493, 1.898, 0.3928), (-0.0849, 1.763, 0.445), (-0.09411, 1.618, 0.4934), (-0.1017, 1.461, 0.5332), (-0.1068, 1.292, 0.5598), (-0.1085, 1.108, 0.5687), (-0.1059, 0.9083, 0.5553), (-0.09824, 0.6913, 0.515), (-0.08453, 0.4555, 0.4431), (-0.07588, 0.3329, 0.3978), (-0.06844, 0.234, 0.3588), (-0.06194, 0.1562, 0.3247), (-0.0561, 0.09709, 0.2941), (-0.05065, 0.05417, 0.2655), (-0.0453, 0.02498, 0.2375), (-0.03979, 0.007063, 0.2086), (-0.03383, -0.002064, 0.1773), (-0.02715, -0.004864, 0.1423), (-0.01947, -0.003808, 0.1021), (-0.01051, -0.001363, 0.0551), (-0.0545, 3.78, 0.1158), (-0.09345, 3.725, 0.1986), (-0.119, 3.64, 0.2529), (-0.1333, 3.529, 0.2834), (-0.1386, 3.398, 0.2946), (-0.1369, 3.253, 0.291), (-0.1305, 3.099, 0.2774), (-0.1215, 2.94, 0.2582), (-0.112, 2.783, 0.2381), (-0.1043, 2.632, 0.2216), (-0.1004, 2.493, 0.2133), (-0.1025, 2.371, 0.2178), (-0.112, 2.26, 0.2381), (-0.1278, 2.145, 0.2716), (-0.1479, 2.025, 0.3143), (-0.1703, 1.898, 0.3618), (-0.1929, 1.763, 0.4099), (-0.2139, 1.618, 0.4545), (-0.2311, 1.461, 0.4911), (-0.2427, 1.292, 0.5157), (-0.2465, 1.108, 0.5239), (-0.2407, 0.9083, 0.5116), (-0.2232, 0.6913, 0.4744), (-0.1921, 0.4555, 0.4082), (-0.1724, 0.3329, 0.3664), (-0.1555, 0.234, 0.3305), (-0.1407, 0.1562, 0.2991), (-0.1275, 0.09709, 0.2709), (-0.1151, 0.05417, 0.2446), (-0.1029, 0.02498, 0.2188), (-0.09041, 0.007063, 0.1921), (-0.07687, -0.002064, 0.1634), (-0.06169, -0.004864, 0.1311), (-0.04424, -0.003808, 0.09401), (-0.02388, -0.001363, 0.05075), (-0.08159, 3.78, 0.09862), (-0.1399, 3.725, 0.1691), (-0.1782, 3.64, 0.2154), (-0.1996, 3.529, 0.2413), (-0.2075, 3.398, 0.2508), (-0.205, 3.253, 0.2478), (-0.1954, 3.099, 0.2362), (-0.1819, 2.94, 0.2199), (-0.1677, 2.783, 0.2027), (-0.1561, 2.632, 0.1887), (-0.1503, 2.493, 0.1816), (-0.1534, 2.371, 0.1855), (-0.1677, 2.26, 0.2027), (-0.1914, 2.145, 0.2313), (-0.2214, 2.025, 0.2676), (-0.2549, 1.898, 0.3081), (-0.2888, 1.763, 0.3491), (-0.3202, 1.618, 0.387), (-0.346, 1.461, 0.4182), (-0.3633, 1.292, 0.4391), (-0.3691, 1.108, 0.4461), (-0.3604, 0.9083, 0.4356), (-0.3342, 0.6913, 0.404), (-0.2876, 0.4555, 0.3476), (-0.2581, 0.3329, 0.312), (-0.2328, 0.234, 0.2814), (-0.2107, 0.1562, 0.2547), (-0.1908, 0.09709, 0.2307), (-0.1723, 0.05417, 0.2083), (-0.1541, 0.02498, 0.1863), (-0.1354, 0.007063, 0.1636), (-0.1151, -0.002064, 0.1391), (-0.09235, -0.004864, 0.1116), (-0.06623, -0.003808, 0.08005), (-0.03576, -0.001363, 0.04322), (-6.395e-14, 3.8, -6.191e-07), (-0.1035, 3.78, 0.07523), (-0.1776, 3.725, 0.129), (-0.2261, 3.64, 0.1643), (-0.2534, 3.529, 0.1841), (-0.2634, 3.398, 0.1913), (-0.2602, 3.253, 0.1891), (-0.248, 3.099, 0.1802), (-0.2309, 2.94, 0.1677), (-0.2129, 2.783, 0.1547), (-0.1981, 2.632, 0.1439), (-0.1907, 2.493, 0.1386), (-0.1948, 2.371, 0.1415), (-0.2129, 2.26, 0.1546), (-0.2429, 2.145, 0.1765), (-0.281, 2.025, 0.2042), (-0.3235, 1.898, 0.235), (-0.3665, 1.763, 0.2663), (-0.4063, 1.618, 0.2952), (-0.4391, 1.461, 0.319), (-0.4611, 1.292, 0.335), (-0.4684, 1.108, 0.3403), (-0.4574, 0.9083, 0.3323), (-0.4242, 0.6913, 0.3082), (-0.365, 0.4555, 0.2652), (-0.3276, 0.3329, 0.238), (-0.2955, 0.234, 0.2147), (-0.2674, 0.1562, 0.1943), (-0.2422, 0.09709, 0.176), (-0.2187, 0.05417, 0.1589), (-0.1956, 0.02498, 0.1421), (-0.1718, 0.007063, 0.1248), (-0.1461, -0.002064, 0.1061), (-0.1172, -0.004864, 0.08516), (-0.08405, -0.003808, 0.06107), (-0.04538, -0.001363, 0.03297), (-0.119, 3.78, 0.04712), (-0.2041, 3.725, 0.08079), (-0.2599, 3.64, 0.1029), (-0.2912, 3.529, 0.1153), (-0.3027, 3.398, 0.1198), (-0.2991, 3.253, 0.1184), (-0.285, 3.099, 0.1129), (-0.2653, 2.94, 0.105), (-0.2446, 2.783, 0.09686), (-0.2277, 2.632, 0.09015), (-0.2192, 2.493, 0.08678), (-0.2238, 2.371, 0.08862), (-0.2446, 2.26, 0.09685), (-0.2791, 2.145, 0.1105), (-0.323, 2.025, 0.1279), (-0.3718, 1.898, 0.1472), (-0.4213, 1.763, 0.1668), (-0.467, 1.618, 0.1849), (-0.5047, 1.461, 0.1998), (-0.5299, 1.292, 0.2098), (-0.5383, 1.108, 0.2131), (-0.5257, 0.9083, 0.2081), (-0.4875, 0.6913, 0.193), (-0.4195, 0.4555, 0.1661), (-0.3765, 0.3329, 0.1491), (-0.3396, 0.234, 0.1345), (-0.3073, 0.1562, 0.1217), (-0.2784, 0.09709, 0.1102), (-0.2513, 0.05417, 0.0995), (-0.2248, 0.02498, 0.089), (-0.1974, 0.007063, 0.07817), (-0.1679, -0.002064, 0.06646), (-0.1347, -0.004864, 0.05334), (-0.0966, -0.003808, 0.03825), (-0.05215, -0.001363, 0.02065), (-0.127, 3.78, 0.01604), (-0.2177, 3.725, 0.02751), (-0.2773, 3.64, 0.03503), (-0.3107, 3.529, 0.03925), (-0.323, 3.398, 0.0408), (-0.3191, 3.253, 0.04031), (-0.3041, 3.099, 0.03842), (-0.2831, 2.94, 0.03576), (-0.261, 2.783, 0.03298), (-0.243, 2.632, 0.03069), (-0.2339, 2.493, 0.02954), (-0.2388, 2.371, 0.03017), (-0.261, 2.26, 0.03297), (-0.2978, 2.145, 0.03763), (-0.3446, 2.025, 0.04353), (-0.3967, 1.898, 0.05012), (-0.4495, 1.763, 0.05678), (-0.4983, 1.618, 0.06295), (-0.5385, 1.461, 0.06803), (-0.5654, 1.292, 0.07143), (-0.5744, 1.108, 0.07257), (-0.5609, 0.9083, 0.07086), (-0.5202, 0.6913, 0.06571), (-0.4476, 0.4555, 0.05654), (-0.4017, 0.3329, 0.05075), (-0.3624, 0.234, 0.04578), (-0.3279, 0.1562, 0.04143), (-0.297, 0.09709, 0.03752), (-0.2682, 0.05417, 0.03388), (-0.2399, 0.02498, 0.0303), (-0.2107, 0.007063, 0.02661), (-0.1791, -0.002064, 0.02263), (-0.1437, -0.004864, 0.01816), (-0.1031, -0.003808, 0.01302), (-0.05565, -0.001363, 0.00703), (-0.127, 3.78, -0.01604), (-0.2177, 3.725, -0.02751), (-0.2773, 3.64, -0.03503), (-0.3107, 3.529, -0.03925), (-0.323, 3.398, -0.0408), (-0.3191, 3.253, -0.04031), (-0.3041, 3.099, -0.03842), (-0.2831, 2.94, -0.03577), (-0.261, 2.783, -0.03298), (-0.243, 2.632, -0.03069), (-0.2339, 2.493, -0.02955), (-0.2388, 2.371, -0.03017), (-0.261, 2.26, -0.03298), (-0.2978, 2.145, -0.03763), (-0.3446, 2.025, -0.04354), (-0.3967, 1.898, -0.05012), (-0.4495, 1.763, -0.05678), (-0.4983, 1.618, -0.06295), (-0.5385, 1.461, -0.06803), (-0.5654, 1.292, -0.07143), (-0.5744, 1.108, -0.07257), (-0.5609, 0.9083, -0.07086), (-0.5202, 0.6913, -0.06571), (-0.4476, 0.4555, -0.05654), (-0.4017, 0.3329, -0.05075), (-0.3624, 0.234, -0.04578), (-0.3279, 0.1562, -0.04143), (-0.297, 0.09709, -0.03752), (-0.2682, 0.05417, -0.03388), (-0.2399, 0.02498, -0.0303), (-0.2107, 0.007063, -0.02661), (-0.1791, -0.002064, -0.02263), (-0.1437, -0.004864, -0.01816), (-0.1031, -0.003808, -0.01302), (-0.05565, -0.001363, -0.00703), (-0.119, 3.78, -0.04712), (-0.2041, 3.725, -0.0808), (-0.2599, 3.64, -0.1029), (-0.2912, 3.529, -0.1153), (-0.3027, 3.398, -0.1198), (-0.2991, 3.253, -0.1184), (-0.285, 3.099, -0.1129), (-0.2653, 2.94, -0.105), (-0.2446, 2.783, -0.09686), (-0.2277, 2.632, -0.09015), (-0.2192, 2.493, -0.08678), (-0.2238, 2.371, -0.08862), (-0.2446, 2.26, -0.09685), (-0.2791, 2.145, -0.1105), (-0.323, 2.025, -0.1279), (-0.3718, 1.898, -0.1472), (-0.4213, 1.763, -0.1668), (-0.467, 1.618, -0.1849), (-0.5047, 1.461, -0.1998), (-0.5299, 1.292, -0.2098), (-0.5383, 1.108, -0.2131), (-0.5257, 0.9083, -0.2081), (-0.4875, 0.6913, -0.193), (-0.4195, 0.4555, -0.1661), (-0.3765, 0.3329, -0.1491), (-0.3396, 0.234, -0.1345), (-0.3073, 0.1562, -0.1217), (-0.2784, 0.09709, -0.1102), (-0.2513, 0.05417, -0.0995), (-0.2248, 0.02498, -0.089), (-0.1974, 0.007063, -0.07817), (-0.1679, -0.002064, -0.06646), (-0.1347, -0.004864, -0.05334), (-0.0966, -0.003808, -0.03825), (-0.05215, -0.001363, -0.02065), (-0.1035, 3.78, -0.07523), (-0.1776, 3.725, -0.129), (-0.2261, 3.64, -0.1643), (-0.2534, 3.529, -0.1841), (-0.2634, 3.398, -0.1913), (-0.2602, 3.253, -0.1891), (-0.248, 3.099, -0.1802), (-0.2309, 2.94, -0.1677), (-0.2129, 2.783, -0.1547), (-0.1981, 2.632, -0.1439), (-0.1907, 2.493, -0.1386), (-0.1948, 2.371, -0.1415), (-0.2129, 2.26, -0.1546), (-0.2429, 2.145, -0.1765), (-0.281, 2.025, -0.2042), (-0.3235, 1.898, -0.235), (-0.3665, 1.763, -0.2663), (-0.4063, 1.618, -0.2952), (-0.4391, 1.461, -0.319), (-0.4611, 1.292, -0.335), (-0.4684, 1.108, -0.3403), (-0.4574, 0.9083, -0.3323), (-0.4242, 0.6913, -0.3082), (-0.365, 0.4555, -0.2652), (-0.3276, 0.3329, -0.238), (-0.2955, 0.234, -0.2147), (-0.2674, 0.1562, -0.1943), (-0.2422, 0.09709, -0.176), (-0.2187, 0.05417, -0.1589), (-0.1956, 0.02498, -0.1421), (-0.1718, 0.007063, -0.1248), (-0.1461, -0.002064, -0.1061), (-0.1172, -0.004864, -0.08516), (-0.08405, -0.003808, -0.06107), (-0.04538, -0.001363, -0.03297), (-0.08159, 3.78, -0.09862), (-0.1399, 3.725, -0.1691), (-0.1782, 3.64, -0.2154), (-0.1996, 3.529, -0.2413), (-0.2075, 3.398, -0.2508), (-0.205, 3.253, -0.2478), (-0.1954, 3.099, -0.2362), (-0.1819, 2.94, -0.2199), (-0.1677, 2.783, -0.2027), (-0.1561, 2.632, -0.1887), (-0.1503, 2.493, -0.1816), (-0.1534, 2.371, -0.1855), (-0.1677, 2.26, -0.2027), (-0.1914, 2.145, -0.2313), (-0.2214, 2.025, -0.2676), (-0.2549, 1.898, -0.3081), (-0.2888, 1.763, -0.3491), (-0.3202, 1.618, -0.387), (-0.346, 1.461, -0.4182), (-0.3633, 1.292, -0.4391), (-0.3691, 1.108, -0.4461), (-0.3604, 0.9083, -0.4356), (-0.3342, 0.6913, -0.404), (-0.2876, 0.4555, -0.3476), (-0.2581, 0.3329, -0.312), (-0.2328, 0.234, -0.2814), (-0.2107, 0.1562, -0.2547), (-0.1908, 0.09709, -0.2307), (-0.1723, 0.05417, -0.2083), (-0.1541, 0.02498, -0.1863), (-0.1354, 0.007063, -0.1636), (-0.1151, -0.002064, -0.1391), (-0.09235, -0.004864, -0.1116), (-0.06623, -0.003808, -0.08005), (-0.03576, -0.001363, -0.04322), (-0.0545, 3.78, -0.1158), (-0.09345, 3.725, -0.1986), (-0.119, 3.64, -0.2529), (-0.1333, 3.529, -0.2834), (-0.1386, 3.398, -0.2946), (-0.1369, 3.253, -0.291), (-0.1305, 3.099, -0.2774), (-0.1215, 2.94, -0.2582), (-0.112, 2.783, -0.2381), (-0.1043, 2.632, -0.2216), (-0.1004, 2.493, -0.2133), (-0.1025, 2.371, -0.2178), (-0.112, 2.26, -0.2381), (-0.1278, 2.145, -0.2716), (-0.1479, 2.025, -0.3143), (-0.1703, 1.898, -0.3618), (-0.1929, 1.763, -0.4099), (-0.2139, 1.618, -0.4545), (-0.2311, 1.461, -0.4911), (-0.2427, 1.292, -0.5157), (-0.2465, 1.108, -0.5239), (-0.2407, 0.9083, -0.5116), (-0.2232, 0.6913, -0.4744), (-0.1921, 0.4555, -0.4082), (-0.1724, 0.3329, -0.3664), (-0.1555, 0.234, -0.3305), (-0.1407, 0.1562, -0.2991), (-0.1275, 0.09709, -0.2709), (-0.1151, 0.05417, -0.2446), (-0.1029, 0.02498, -0.2188), (-0.09041, 0.007063, -0.1921), (-0.07687, -0.002064, -0.1634), (-0.06169, -0.004864, -0.1311), (-0.04424, -0.003808, -0.09401), (-0.02388, -0.001363, -0.05075), (-0.02398, 3.78, -0.1257), (-0.04113, 3.725, -0.2156), (-0.05238, 3.64, -0.2746), (-0.05868, 3.529, -0.3076), (-0.061, 3.398, -0.3198), (-0.06027, 3.253, -0.3159), (-0.05744, 3.099, -0.3011), (-0.05347, 2.94, -0.2803), (-0.0493, 2.783, -0.2585), (-0.04589, 2.632, -0.2405), (-0.04417, 2.493, -0.2316), (-0.04511, 2.371, -0.2365), (-0.0493, 2.26, -0.2584), (-0.05625, 2.145, -0.2949), (-0.06509, 2.025, -0.3412), (-0.07493, 1.898, -0.3928), (-0.0849, 1.763, -0.445), (-0.09411, 1.618, -0.4934), (-0.1017, 1.461, -0.5332), (-0.1068, 1.292, -0.5598), (-0.1085, 1.108, -0.5687), (-0.1059, 0.9083, -0.5553), (-0.09824, 0.6913, -0.515), (-0.08453, 0.4555, -0.4431), (-0.07588, 0.3329, -0.3978), (-0.06844, 0.234, -0.3588), (-0.06194, 0.1562, -0.3247), (-0.0561, 0.09709, -0.2941), (-0.05065, 0.05417, -0.2655), (-0.0453, 0.02498, -0.2375), (-0.03979, 0.007063, -0.2086), (-0.03383, -0.002064, -0.1773), (-0.02715, -0.004864, -0.1423), (-0.01947, -0.003808, -0.1021), (-0.01051, -0.001363, -0.0551), (-8.527e-14, 0.0, 8.527e-14), (0.008037, 3.78, -0.1277), (0.01378, 3.725, -0.219), (0.01755, 3.64, -0.279), (0.01967, 3.529, -0.3126), (0.02044, 3.398, -0.3249), (0.0202, 3.253, -0.321), (0.01925, 3.099, -0.306), (0.01792, 2.94, -0.2848), (0.01652, 2.783, -0.2626), (0.01538, 2.632, -0.2444), (0.0148, 2.493, -0.2353), (0.01512, 2.371, -0.2403), (0.01652, 2.26, -0.2626), (0.01885, 2.145, -0.2996), (0.02181, 2.025, -0.3467), (0.02511, 1.898, -0.3991), (0.02845, 1.763, -0.4522), (0.03154, 1.618, -0.5013), (0.03408, 1.461, -0.5417), (0.03579, 1.292, -0.5688), (0.03636, 1.108, -0.5779), (0.0355, 0.9083, -0.5642), (0.03292, 0.6913, -0.5233), (0.02833, 0.4555, -0.4502), (0.02543, 0.3329, -0.4041), (0.02293, 0.234, -0.3645), (0.02076, 0.1562, -0.3299), (0.0188, 0.09709, -0.2988), (0.01697, 0.05417, -0.2698), (0.01518, 0.02498, -0.2413), (0.01333, 0.007063, -0.2119), (0.01134, -0.002064, -0.1802), (0.009098, -0.004864, -0.1446), (0.006524, -0.003808, -0.1037), (0.003522, -0.001363, -0.05598), (0.03955, 3.78, -0.1217), (0.06782, 3.725, -0.2087), (0.08638, 3.64, -0.2658), (0.09678, 3.529, -0.2979), (0.1006, 3.398, -0.3096), (0.09939, 3.253, -0.3059), (0.09473, 3.099, -0.2916), (0.08818, 2.94, -0.2714), (0.08131, 2.783, -0.2502), (0.07567, 2.632, -0.2329), (0.07285, 2.493, -0.2242), (0.07439, 2.371, -0.2289), (0.0813, 2.26, -0.2502), (0.09277, 2.145, -0.2855), (0.1073, 2.025, -0.3304), (0.1236, 1.898, -0.3803), (0.14, 1.763, -0.4309), (0.1552, 1.618, -0.4777), (0.1677, 1.461, -0.5162), (0.1761, 1.292, -0.542), (0.1789, 1.108, -0.5507), (0.1747, 0.9083, -0.5377), (0.162, 0.6913, -0.4986), (0.1394, 0.4555, -0.4291), (0.1251, 0.3329, -0.3851), (0.1129, 0.234, -0.3474), (0.1021, 0.1562, -0.3144), (0.09252, 0.09709, -0.2847), (0.08352, 0.05417, -0.2571), (0.07471, 0.02498, -0.2299), (0.06562, 0.007063, -0.202), (0.05579, -0.002064, -0.1717), (0.04477, -0.004864, -0.1378), (0.03211, -0.003808, -0.09881), (0.01733, -0.001363, -0.05335), (0.06858, 3.78, -0.1081), (0.1176, 3.725, -0.1853), (0.1498, 3.64, -0.236), (0.1678, 3.529, -0.2644), (0.1744, 3.398, -0.2749), (0.1723, 3.253, -0.2716), (0.1643, 3.099, -0.2588), (0.1529, 2.94, -0.2409), (0.141, 2.783, -0.2222), (0.1312, 2.632, -0.2068), (0.1263, 2.493, -0.199), (0.129, 2.371, -0.2033), (0.141, 2.26, -0.2221), (0.1609, 2.145, -0.2535), (0.1861, 2.025, -0.2933), (0.2143, 1.898, -0.3376), (0.2428, 1.763, -0.3825), (0.2691, 1.618, -0.4241), (0.2908, 1.461, -0.4583), (0.3054, 1.292, -0.4812), (0.3102, 1.108, -0.4889), (0.3029, 0.9083, -0.4773), (0.2809, 0.6913, -0.4427), (0.2417, 0.4555, -0.3809), (0.217, 0.3329, -0.3419), (0.1957, 0.234, -0.3084), (0.1771, 0.1562, -0.2791), (0.1604, 0.09709, -0.2528), (0.1448, 0.05417, -0.2282), (0.1295, 0.02498, -0.2041), (0.1138, 0.007063, -0.1793), (0.09674, -0.002064, -0.1524), (0.07763, -0.004864, -0.1223), (0.05567, -0.003808, -0.08772), (0.03006, -0.001363, -0.04736), (0.0933, 3.78, -0.08762), (0.16, 3.725, -0.1502), (0.2038, 3.64, -0.1913), (0.2283, 3.529, -0.2144), (0.2373, 3.398, -0.2228), (0.2345, 3.253, -0.2202), (0.2235, 3.099, -0.2099), (0.208, 2.94, -0.1953), (0.1918, 2.783, -0.1801), (0.1785, 2.632, -0.1676), (0.1718, 2.493, -0.1614), (0.1755, 2.371, -0.1648), (0.1918, 2.26, -0.1801), (0.2188, 2.145, -0.2055), (0.2532, 2.025, -0.2378), (0.2915, 1.898, -0.2737), (0.3303, 1.763, -0.3101), (0.3661, 1.618, -0.3438), (0.3957, 1.461, -0.3716), (0.4155, 1.292, -0.3901), (0.4221, 1.108, -0.3964), (0.4121, 0.9083, -0.387), (0.3822, 0.6913, -0.3589), (0.3289, 0.4555, -0.3088), (0.2952, 0.3329, -0.2772), (0.2662, 0.234, -0.25), (0.241, 0.1562, -0.2263), (0.2182, 0.09709, -0.2049), (0.197, 0.05417, -0.185), (0.1762, 0.02498, -0.1655), (0.1548, 0.007063, -0.1454), (0.1316, -0.002064, -0.1236), (0.1056, -0.004864, -0.09918), (0.07574, -0.003808, -0.07112), (0.04089, -0.001363, -0.0384), (0.1122, 3.78, -0.06166), (0.1923, 3.725, -0.1057), (0.2449, 3.64, -0.1347), (0.2744, 3.529, -0.1509), (0.2853, 3.398, -0.1568), (0.2819, 3.253, -0.155), (0.2686, 3.099, -0.1477), (0.2501, 2.94, -0.1375), (0.2306, 2.783, -0.1268), (0.2146, 2.632, -0.118), (0.2066, 2.493, -0.1136), (0.211, 2.371, -0.116), (0.2306, 2.26, -0.1267), (0.2631, 2.145, -0.1446), (0.3044, 2.025, -0.1673), (0.3504, 1.898, -0.1926), (0.397, 1.763, -0.2183), (0.4401, 1.618, -0.242), (0.4756, 1.461, -0.2615), (0.4994, 1.292, -0.2746), (0.5074, 1.108, -0.2789), (0.4954, 0.9083, -0.2724), (0.4594, 0.6913, -0.2526), (0.3953, 0.4555, -0.2173), (0.3549, 0.3329, -0.1951), (0.3201, 0.234, -0.176), (0.2897, 0.1562, -0.1592), (0.2624, 0.09709, -0.1442), (0.2369, 0.05417, -0.1302), (0.2119, 0.02498, -0.1165), (0.1861, 0.007063, -0.1023), (0.1582, -0.002064, -0.08698), (0.127, -0.004864, -0.0698), (0.09105, -0.003808, -0.05005), (0.04916, -0.001363, -0.02702), (0.124, 3.78, -0.03183), (0.2126, 3.725, -0.05458), (0.2707, 3.64, -0.06951), (0.3033, 3.529, -0.07789), (0.3153, 3.398, -0.08096), (0.3115, 3.253, -0.07999), (0.2969, 3.099, -0.07624), (0.2764, 2.94, -0.07097), (0.2549, 2.783, -0.06543), (0.2372, 2.632, -0.0609), (0.2283, 2.493, -0.05862), (0.2332, 2.371, -0.05987), (0.2548, 2.26, -0.06543), (0.2908, 2.145, -0.07466), (0.3364, 2.025, -0.08638), (0.3873, 1.898, -0.09944), (0.4388, 1.763, -0.1127), (0.4865, 1.618, -0.1249), (0.5257, 1.461, -0.135), (0.552, 1.292, -0.1417), (0.5608, 1.108, -0.144), (0.5476, 0.9083, -0.1406), (0.5078, 0.6913, -0.1304), (0.437, 0.4555, -0.1122), (0.3922, 0.3329, -0.1007), (0.3538, 0.234, -0.09083), (0.3202, 0.1562, -0.0822), (0.29, 0.09709, -0.07446), (0.2618, 0.05417, -0.06722), (0.2342, 0.02498, -0.06012), (0.2057, 0.007063, -0.05281), (0.1749, -0.002064, -0.0449), (0.1403, -0.004864, -0.03603), (0.1006, -0.003808, -0.02584), (0.05433, -0.001363, -0.01395)], [], [(4, 5, 40, 39), (31, 32, 67, 66), (18, 19, 54, 53), (5, 6, 41, 40), (32, 33, 68, 67), (19, 20, 55, 54), (6, 7, 42, 41), (33, 34, 69, 68), (20, 21, 56, 55), (7, 8, 43, 42), (34, 666, 69), (21, 22, 57, 56), (8, 9, 44, 43), (22, 23, 58, 57), (9, 10, 45, 44), (23, 24, 59, 58), (10, 11, 46, 45), (24, 25, 60, 59), (11, 12, 47, 46), (25, 26, 61, 60), (12, 13, 48, 47), (350, 0, 35), (26, 27, 62, 61), (13, 14, 49, 48), (0, 1, 36, 35), (27, 28, 63, 62), (14, 15, 50, 49), (1, 2, 37, 36), (28, 29, 64, 63), (15, 16, 51, 50), (2, 3, 38, 37), (29, 30, 65, 64), (16, 17, 52, 51), (3, 4, 39, 38), (30, 31, 66, 65), (17, 18, 53, 52), (43, 44, 79, 78), (57, 58, 93, 92), (44, 45, 80, 79), (58, 59, 94, 93), (45, 46, 81, 80), (59, 60, 95, 94), (46, 47, 82, 81), (60, 61, 96, 95), (47, 48, 83, 82), (350, 35, 70), (61, 62, 97, 96), (48, 49, 84, 83), (35, 36, 71, 70), (62, 63, 98, 97), (49, 50, 85, 84), (36, 37, 72, 71), (63, 64, 99, 98), (50, 51, 86, 85), (37, 38, 73, 72), (64, 65, 100, 99), (51, 52, 87, 86), (38, 39, 74, 73), (65, 66, 101, 100), (52, 53, 88, 87), (39, 40, 75, 74), (66, 67, 102, 101), (53, 54, 89, 88), (40, 41, 76, 75), (67, 68, 103, 102), (54, 55, 90, 89), (41, 42, 77, 76), (68, 69, 104, 103), (55, 56, 91, 90), (42, 43, 78, 77), (69, 666, 104), (56, 57, 92, 91), (72, 73, 108, 107), (99, 100, 135, 134), (86, 87, 122, 121), (73, 74, 109, 108), (100, 101, 136, 135), (87, 88, 123, 122), (74, 75, 110, 109), (101, 102, 137, 136), (88, 89, 124, 123), (75, 76, 111, 110), (102, 103, 138, 137), (89, 90, 125, 124), (76, 77, 112, 111), (103, 104, 139, 138), (90, 91, 126, 125), (77, 78, 113, 112), (104, 666, 139), (91, 92, 127, 126), (78, 79, 114, 113), (92, 93, 128, 127), (79, 80, 115, 114), (93, 94, 129, 128), (80, 81, 116, 115), (94, 95, 130, 129), (81, 82, 117, 116), (95, 96, 131, 130), (82, 83, 118, 117), (350, 70, 105), (96, 97, 132, 131), (83, 84, 119, 118), (70, 71, 106, 105), (97, 98, 133, 132), (84, 85, 120, 119), (71, 72, 107, 106), (98, 99, 134, 133), (85, 86, 121, 120), (128, 129, 164, 163), (115, 116, 151, 150), (129, 130, 165, 164), (116, 117, 152, 151), (130, 131, 166, 165), (117, 118, 153, 152), (350, 105, 140), (131, 132, 167, 166), (118, 119, 154, 153), (105, 106, 141, 140), (132, 133, 168, 167), (119, 120, 155, 154), (106, 107, 142, 141), (133, 134, 169, 168), (120, 121, 156, 155), (107, 108, 143, 142), (134, 135, 170, 169), (121, 122, 157, 156), (108, 109, 144, 143), (135, 136, 171, 170), (122, 123, 158, 157), (109, 110, 145, 144), (136, 137, 172, 171), (123, 124, 159, 158), (110, 111, 146, 145), (137, 138, 173, 172), (124, 125, 160, 159), (111, 112, 147, 146), (138, 139, 174, 173), (125, 126, 161, 160), (112, 113, 148, 147), (139, 666, 174), (126, 127, 162, 161), (113, 114, 149, 148), (127, 128, 163, 162), (114, 115, 150, 149), (157, 158, 193, 192), (144, 145, 180, 179), (171, 172, 207, 206), (158, 159, 194, 193), (145, 146, 181, 180), (172, 173, 208, 207), (159, 160, 195, 194), (146, 147, 182, 181), (173, 174, 209, 208), (160, 161, 196, 195), (147, 148, 183, 182), (174, 666, 209), (161, 162, 197, 196), (148, 149, 184, 183), (162, 163, 198, 197), (149, 150, 185, 184), (163, 164, 199, 198), (150, 151, 186, 185), (164, 165, 200, 199), (151, 152, 187, 186), (165, 166, 201, 200), (152, 153, 188, 187), (350, 140, 175), (166, 167, 202, 201), (153, 154, 189, 188), (140, 141, 176, 175), (167, 168, 203, 202), (154, 155, 190, 189), (141, 142, 177, 176), (168, 169, 204, 203), (155, 156, 191, 190), (142, 143, 178, 177), (169, 170, 205, 204), (156, 157, 192, 191), (143, 144, 179, 178), (170, 171, 206, 205), (186, 187, 222, 221), (200, 201, 236, 235), (187, 188, 223, 222), (350, 175, 210), (201, 202, 237, 236), (188, 189, 224, 223), (175, 176, 211, 210), (202, 203, 238, 237), (189, 190, 225, 224), (176, 177, 212, 211), (203, 204, 239, 238), (190, 191, 226, 225), (177, 178, 213, 212), (204, 205, 240, 239), (191, 192, 227, 226), (178, 179, 214, 213), (205, 206, 241, 240), (192, 193, 228, 227), (179, 180, 215, 214), (206, 207, 242, 241), (193, 194, 229, 228), (180, 181, 216, 215), (207, 208, 243, 242), (194, 195, 230, 229), (181, 182, 217, 216), (208, 209, 244, 243), (195, 196, 231, 230), (182, 183, 218, 217), (209, 666, 244), (196, 197, 232, 231), (183, 184, 219, 218), (197, 198, 233, 232), (184, 185, 220, 219), (198, 199, 234, 233), (185, 186, 221, 220), (199, 200, 235, 234), (215, 216, 251, 250), (242, 243, 278, 277), (229, 230, 265, 264), (216, 217, 252, 251), (243, 244, 279, 278), (230, 231, 266, 265), (217, 218, 253, 252), (244, 666, 279), (231, 232, 267, 266), (218, 219, 254, 253), (232, 233, 268, 267), (219, 220, 255, 254), (233, 234, 269, 268), (220, 221, 256, 255), (234, 235, 270, 269), (221, 222, 257, 256), (235, 236, 271, 270), (222, 223, 258, 257), (350, 210, 245), (236, 237, 272, 271), (223, 224, 259, 258), (210, 211, 246, 245), (237, 238, 273, 272), (224, 225, 260, 259), (211, 212, 247, 246), (238, 239, 274, 273), (225, 226, 261, 260), (212, 213, 248, 247), (239, 240, 275, 274), (226, 227, 262, 261), (213, 214, 249, 248), (240, 241, 276, 275), (227, 228, 263, 262), (214, 215, 250, 249), (241, 242, 277, 276), (228, 229, 264, 263), (350, 245, 280), (271, 272, 307, 306), (258, 259, 294, 293), (245, 246, 281, 280), (272, 273, 308, 307), (259, 260, 295, 294), (246, 247, 282, 281), (273, 274, 309, 308), (260, 261, 296, 295), (247, 248, 283, 282), (274, 275, 310, 309), (261, 262, 297, 296), (248, 249, 284, 283), (275, 276, 311, 310), (262, 263, 298, 297), (249, 250, 285, 284), (276, 277, 312, 311), (263, 264, 299, 298), (250, 251, 286, 285), (277, 278, 313, 312), (264, 265, 300, 299), (251, 252, 287, 286), (278, 279, 314, 313), (265, 266, 301, 300), (252, 253, 288, 287), (279, 666, 314), (266, 267, 302, 301), (253, 254, 289, 288), (267, 268, 303, 302), (254, 255, 290, 289), (268, 269, 304, 303), (255, 256, 291, 290), (269, 270, 305, 304), (256, 257, 292, 291), (270, 271, 306, 305), (257, 258, 293, 292), (313, 314, 349, 348), (300, 301, 336, 335), (287, 288, 323, 322), (314, 666, 349), (301, 302, 337, 336), (288, 289, 324, 323), (302, 303, 338, 337), (289, 290, 325, 324), (303, 304, 339, 338), (290, 291, 326, 325), (304, 305, 340, 339), (291, 292, 327, 326), (305, 306, 341, 340), (292, 293, 328, 327), (350, 280, 315), (306, 307, 342, 341), (293, 294, 329, 328), (280, 281, 316, 315), (307, 308, 343, 342), (294, 295, 330, 329), (281, 282, 317, 316), (308, 309, 344, 343), (295, 296, 331, 330), (282, 283, 318, 317), (309, 310, 345, 344), (296, 297, 332, 331), (283, 284, 319, 318), (310, 311, 346, 345), (297, 298, 333, 332), (284, 285, 320, 319), (311, 312, 347, 346), (298, 299, 334, 333), (285, 286, 321, 320), (312, 313, 348, 347), (299, 300, 335, 334), (286, 287, 322, 321), (342, 343, 379, 378), (329, 330, 366, 365), (316, 317, 353, 352), (343, 344, 380, 379), (330, 331, 367, 366), (317, 318, 354, 353), (344, 345, 381, 380), (331, 332, 368, 367), (318, 319, 355, 354), (345, 346, 382, 381), (332, 333, 369, 368), (319, 320, 356, 355), (346, 347, 383, 382), (333, 334, 370, 369), (320, 321, 357, 356), (347, 348, 384, 383), (334, 335, 371, 370), (321, 322, 358, 357), (348, 349, 385, 384), (335, 336, 372, 371), (322, 323, 359, 358), (349, 666, 385), (336, 337, 373, 372), (323, 324, 360, 359), (337, 338, 374, 373), (324, 325, 361, 360), (338, 339, 375, 374), (325, 326, 362, 361), (339, 340, 376, 375), (326, 327, 363, 362), (340, 341, 377, 376), (327, 328, 364, 363), (350, 315, 351), (341, 342, 378, 377), (328, 329, 365, 364), (315, 316, 352, 351), (372, 373, 408, 407), (359, 360, 395, 394), (373, 374, 409, 408), (360, 361, 396, 395), (374, 375, 410, 409), (361, 362, 397, 396), (375, 376, 411, 410), (362, 363, 398, 397), (376, 377, 412, 411), (363, 364, 399, 398), (350, 351, 386), (377, 378, 413, 412), (364, 365, 400, 399), (351, 352, 387, 386), (378, 379, 414, 413), (365, 366, 401, 400), (352, 353, 388, 387), (379, 380, 415, 414), (366, 367, 402, 401), (353, 354, 389, 388), (380, 381, 416, 415), (367, 368, 403, 402), (354, 355, 390, 389), (381, 382, 417, 416), (368, 369, 404, 403), (355, 356, 391, 390), (382, 383, 418, 417), (369, 370, 405, 404), (356, 357, 392, 391), (383, 384, 419, 418), (370, 371, 406, 405), (357, 358, 393, 392), (384, 385, 420, 419), (371, 372, 407, 406), (358, 359, 394, 393), (385, 666, 420), (401, 402, 437, 436), (388, 389, 424, 423), (415, 416, 451, 450), (402, 403, 438, 437), (389, 390, 425, 424), (416, 417, 452, 451), (403, 404, 439, 438), (390, 391, 426, 425), (417, 418, 453, 452), (404, 405, 440, 439), (391, 392, 427, 426), (418, 419, 454, 453), (405, 406, 441, 440), (392, 393, 428, 427), (419, 420, 455, 454), (406, 407, 442, 441), (393, 394, 429, 428), (420, 666, 455), (407, 408, 443, 442), (394, 395, 430, 429), (408, 409, 444, 443), (395, 396, 431, 430), (409, 410, 445, 444), (396, 397, 432, 431), (410, 411, 446, 445), (397, 398, 433, 432), (411, 412, 447, 446), (398, 399, 434, 433), (350, 386, 421), (412, 413, 448, 447), (399, 400, 435, 434), (386, 387, 422, 421), (413, 414, 449, 448), (400, 401, 436, 435), (387, 388, 423, 422), (414, 415, 450, 449), (430, 431, 466, 465), (444, 445, 480, 479), (431, 432, 467, 466), (445, 446, 481, 480), (432, 433, 468, 467), (446, 447, 482, 481), (433, 434, 469, 468), (350, 421, 456), (447, 448, 483, 482), (434, 435, 470, 469), (421, 422, 457, 456), (448, 449, 484, 483), (435, 436, 471, 470), (422, 423, 458, 457), (449, 450, 485, 484), (436, 437, 472, 471), (423, 424, 459, 458), (450, 451, 486, 485), (437, 438, 473, 472), (424, 425, 460, 459), (451, 452, 487, 486), (438, 439, 474, 473), (425, 426, 461, 460), (452, 453, 488, 487), (439, 440, 475, 474), (426, 427, 462, 461), (453, 454, 489, 488), (440, 441, 476, 475), (427, 428, 463, 462), (454, 455, 490, 489), (441, 442, 477, 476), (428, 429, 464, 463), (455, 666, 490), (442, 443, 478, 477), (429, 430, 465, 464), (443, 444, 479, 478), (459, 460, 495, 494), (486, 487, 522, 521), (473, 474, 509, 508), (460, 461, 496, 495), (487, 488, 523, 522), (474, 475, 510, 509), (461, 462, 497, 496), (488, 489, 524, 523), (475, 476, 511, 510), (462, 463, 498, 497), (489, 490, 525, 524), (476, 477, 512, 511), (463, 464, 499, 498), (490, 666, 525), (477, 478, 513, 512), (464, 465, 500, 499), (478, 479, 514, 513), (465, 466, 501, 500), (479, 480, 515, 514), (466, 467, 502, 501), (480, 481, 516, 515), (467, 468, 503, 502), (481, 482, 517, 516), (468, 469, 504, 503), (350, 456, 491), (482, 483, 518, 517), (469, 470, 505, 504), (456, 457, 492, 491), (483, 484, 519, 518), (470, 471, 506, 505), (457, 458, 493, 492), (484, 485, 520, 519), (471, 472, 507, 506), (458, 459, 494, 493), (485, 486, 521, 520), (472, 473, 508, 507), (515, 516, 551, 550), (502, 503, 538, 537), (516, 517, 552, 551), (503, 504, 539, 538), (350, 491, 526), (517, 518, 553, 552), (504, 505, 540, 539), (491, 492, 527, 526), (518, 519, 554, 553), (505, 506, 541, 540), (492, 493, 528, 527), (519, 520, 555, 554), (506, 507, 542, 541), (493, 494, 529, 528), (520, 521, 556, 555), (507, 508, 543, 542), (494, 495, 530, 529), (521, 522, 557, 556), (508, 509, 544, 543), (495, 496, 531, 530), (522, 523, 558, 557), (509, 510, 545, 544), (496, 497, 532, 531), (523, 524, 559, 558), (510, 511, 546, 545), (497, 498, 533, 532), (524, 525, 560, 559), (511, 512, 547, 546), (498, 499, 534, 533), (525, 666, 560), (512, 513, 548, 547), (499, 500, 535, 534), (513, 514, 549, 548), (500, 501, 536, 535), (514, 515, 550, 549), (501, 502, 537, 536), (544, 545, 580, 579), (531, 532, 567, 566), (558, 559, 594, 593), (545, 546, 581, 580), (532, 533, 568, 567), (559, 560, 595, 594), (546, 547, 582, 581), (533, 534, 569, 568), (560, 666, 595), (547, 548, 583, 582), (534, 535, 570, 569), (548, 549, 584, 583), (535, 536, 571, 570), (549, 550, 585, 584), (536, 537, 572, 571), (550, 551, 586, 585), (537, 538, 573, 572), (551, 552, 587, 586), (538, 539, 574, 573), (350, 526, 561), (552, 553, 588, 587), (539, 540, 575, 574), (526, 527, 562, 561), (553, 554, 589, 588), (540, 541, 576, 575), (527, 528, 563, 562), (554, 555, 590, 589), (541, 542, 577, 576), (528, 529, 564, 563), (555, 556, 591, 590), (542, 543, 578, 577), (529, 530, 565, 564), (556, 557, 592, 591), (543, 544, 579, 578), (530, 531, 566, 565), (557, 558, 593, 592), (573, 574, 609, 608), (350, 561, 596), (587, 588, 623, 622), (574, 575, 610, 609), (561, 562, 597, 596), (588, 589, 624, 623), (575, 576, 611, 610), (562, 563, 598, 597), (589, 590, 625, 624), (576, 577, 612, 611), (563, 564, 599, 598), (590, 591, 626, 625), (577, 578, 613, 612), (564, 565, 600, 599), (591, 592, 627, 626), (578, 579, 614, 613), (565, 566, 601, 600), (592, 593, 628, 627), (579, 580, 615, 614), (566, 567, 602, 601), (593, 594, 629, 628), (580, 581, 616, 615), (567, 568, 603, 602), (594, 595, 630, 629), (581, 582, 617, 616), (568, 569, 604, 603), (595, 666, 630), (582, 583, 618, 617), (569, 570, 605, 604), (583, 584, 619, 618), (570, 571, 606, 605), (584, 585, 620, 619), (571, 572, 607, 606), (585, 586, 621, 620), (572, 573, 608, 607), (586, 587, 622, 621), (602, 603, 638, 637), (629, 630, 665, 664), (616, 617, 652, 651), (603, 604, 639, 638), (630, 666, 665), (617, 618, 653, 652), (604, 605, 640, 639), (618, 619, 654, 653), (605, 606, 641, 640), (619, 620, 655, 654), (606, 607, 642, 641), (620, 621, 656, 655), (607, 608, 643, 642), (621, 622, 657, 656), (608, 609, 644, 643), (350, 596, 631), (622, 623, 658, 657), (609, 610, 645, 644), (596, 597, 632, 631), (623, 624, 659, 658), (610, 611, 646, 645), (597, 598, 633, 632), (624, 625, 660, 659), (611, 612, 647, 646), (598, 599, 634, 633), (625, 626, 661, 660), (612, 613, 648, 647), (599, 600, 635, 634), (626, 627, 662, 661), (613, 614, 649, 648), (600, 601, 636, 635), (627, 628, 663, 662), (614, 615, 650, 649), (601, 602, 637, 636), (628, 629, 664, 663), (615, 616, 651, 650), (631, 632, 668, 667), (658, 659, 695, 694), (645, 646, 682, 681), (632, 633, 669, 668), (659, 660, 696, 695), (646, 647, 683, 682), (633, 634, 670, 669), (660, 661, 697, 696), (647, 648, 684, 683), (634, 635, 671, 670), (661, 662, 698, 697), (648, 649, 685, 684), (635, 636, 672, 671), (662, 663, 699, 698), (649, 650, 686, 685), (636, 637, 673, 672), (663, 664, 700, 699), (650, 651, 687, 686), (637, 638, 674, 673), (664, 665, 701, 700), (651, 652, 688, 687), (638, 639, 675, 674), (665, 666, 701), (652, 653, 689, 688), (639, 640, 676, 675), (653, 654, 690, 689), (640, 641, 677, 676), (654, 655, 691, 690), (641, 642, 678, 677), (655, 656, 692, 691), (642, 643, 679, 678), (656, 657, 693, 692), (643, 644, 680, 679), (350, 631, 667), (657, 658, 694, 693), (644, 645, 681, 680), (701, 666, 736), (688, 689, 724, 723), (675, 676, 711, 710), (689, 690, 725, 724), (676, 677, 712, 711), (690, 691, 726, 725), (677, 678, 713, 712), (691, 692, 727, 726), (678, 679, 714, 713), (692, 693, 728, 727), (679, 680, 715, 714), (350, 667, 702), (693, 694, 729, 728), (680, 681, 716, 715), (667, 668, 703, 702), (694, 695, 730, 729), (681, 682, 717, 716), (668, 669, 704, 703), (695, 696, 731, 730), (682, 683, 718, 717), (669, 670, 705, 704), (696, 697, 732, 731), (683, 684, 719, 718), (670, 671, 706, 705), (697, 698, 733, 732), (684, 685, 720, 719), (671, 672, 707, 706), (698, 699, 734, 733), (685, 686, 721, 720), (672, 673, 708, 707), (699, 700, 735, 734), (686, 687, 722, 721), (673, 674, 709, 708), (700, 701, 736, 735), (687, 688, 723, 722), (674, 675, 710, 709), (730, 731, 766, 765), (717, 718, 753, 752), (704, 705, 740, 739), (731, 732, 767, 766), (718, 719, 754, 753), (705, 706, 741, 740), (732, 733, 768, 767), (719, 720, 755, 754), (706, 707, 742, 741), (733, 734, 769, 768), (720, 721, 756, 755), (707, 708, 743, 742), (734, 735, 770, 769), (721, 722, 757, 756), (708, 709, 744, 743), (735, 736, 771, 770), (722, 723, 758, 757), (709, 710, 745, 744), (736, 666, 771), (723, 724, 759, 758), (710, 711, 746, 745), (724, 725, 760, 759), (711, 712, 747, 746), (725, 726, 761, 760), (712, 713, 748, 747), (726, 727, 762, 761), (713, 714, 749, 748), (727, 728, 763, 762), (714, 715, 750, 749), (350, 702, 737), (728, 729, 764, 763), (715, 716, 751, 750), (702, 703, 738, 737), (729, 730, 765, 764), (716, 717, 752, 751), (703, 704, 739, 738), (759, 760, 795, 794), (746, 747, 782, 781), (760, 761, 796, 795), (747, 748, 783, 782), (761, 762, 797, 796), (748, 749, 784, 783), (762, 763, 798, 797), (749, 750, 785, 784), (350, 737, 772), (763, 764, 799, 798), (750, 751, 786, 785), (737, 738, 773, 772), (764, 765, 800, 799), (751, 752, 787, 786), (738, 739, 774, 773), (765, 766, 801, 800), (752, 753, 788, 787), (739, 740, 775, 774), (766, 767, 802, 801), (753, 754, 789, 788), (740, 741, 776, 775), (767, 768, 803, 802), (754, 755, 790, 789), (741, 742, 777, 776), (768, 769, 804, 803), (755, 756, 791, 790), (742, 743, 778, 777), (769, 770, 805, 804), (756, 757, 792, 791), (743, 744, 779, 778), (770, 771, 806, 805), (757, 758, 793, 792), (744, 745, 780, 779), (771, 666, 806), (758, 759, 794, 793), (745, 746, 781, 780), (788, 789, 824, 823), (775, 776, 811, 810), (802, 803, 838, 837), (789, 790, 825, 824), (776, 777, 812, 811), (803, 804, 839, 838), (790, 791, 826, 825), (777, 778, 813, 812), (804, 805, 840, 839), (791, 792, 827, 826), (778, 779, 814, 813), (805, 806, 841, 840), (792, 793, 828, 827), (779, 780, 815, 814), (806, 666, 841), (793, 794, 829, 828), (780, 781, 816, 815), (794, 795, 830, 829), (781, 782, 817, 816), (795, 796, 831, 830), (782, 783, 818, 817), (796, 797, 832, 831), (783, 784, 819, 818), (797, 798, 833, 832), (784, 785, 820, 819), (350, 772, 807), (798, 799, 834, 833), (785, 786, 821, 820), (772, 773, 808, 807), (799, 800, 835, 834), (786, 787, 822, 821), (773, 774, 809, 808), (800, 801, 836, 835), (787, 788, 823, 822), (774, 775, 810, 809), (801, 802, 837, 836), (826, 827, 862, 861), (813, 814, 849, 848), (840, 841, 876, 875), (827, 828, 863, 862), (814, 815, 850, 849), (841, 666, 876), (828, 829, 864, 863), (815, 816, 851, 850), (829, 830, 865, 864), (816, 817, 852, 851), (830, 831, 866, 865), (817, 818, 853, 852), (831, 832, 867, 866), (818, 819, 854, 853), (832, 833, 868, 867), (819, 820, 855, 854), (350, 807, 842), (833, 834, 869, 868), (820, 821, 856, 855), (807, 808, 843, 842), (834, 835, 870, 869), (821, 822, 857, 856), (808, 809, 844, 843), (835, 836, 871, 870), (822, 823, 858, 857), (809, 810, 845, 844), (836, 837, 872, 871), (823, 824, 859, 858), (810, 811, 846, 845), (837, 838, 873, 872), (824, 825, 860, 859), (811, 812, 847, 846), (838, 839, 874, 873), (825, 826, 861, 860), (812, 813, 848, 847), (839, 840, 875, 874), (855, 856, 14, 13), (842, 843, 1, 0), (869, 870, 28, 27), (856, 857, 15, 14), (843, 844, 2, 1), (870, 871, 29, 28), (857, 858, 16, 15), (844, 845, 3, 2), (871, 872, 30, 29), (858, 859, 17, 16), (845, 846, 4, 3), (872, 873, 31, 30), (859, 860, 18, 17), (846, 847, 5, 4), (873, 874, 32, 31), (860, 861, 19, 18), (847, 848, 6, 5), (874, 875, 33, 32), (861, 862, 20, 19), (848, 849, 7, 6), (875, 876, 34, 33), (862, 863, 21, 20), (849, 850, 8, 7), (876, 666, 34), (863, 864, 22, 21), (850, 851, 9, 8), (864, 865, 23, 22), (851, 852, 10, 9), (865, 866, 24, 23), (852, 853, 11, 10), (866, 867, 25, 24), (853, 854, 12, 11), (867, 868, 26, 25), (854, 855, 13, 12), (350, 842, 0), (868, 869, 27, 26)])
me_mesh.polygons.foreach_set('use_smooth', [True] * 900)
me_mesh.polygons.foreach_set('material_index', [0, 0, 0, 0, 0, 0, 0, 0, 0, 1, 0, 0, 0, 0, 1, 0, 0, 0, 0, 0, 0, 0, 0, 0, 0, 0, 0, 0, 0, 0, 0, 0, 0, 0, 0, 0, 0, 0, 1, 0, 0, 0, 0, 0, 0, 0, 0, 0, 0, 0, 0, 0, 0, 0, 0, 0, 0, 0, 0, 0, 0, 0, 0, 0, 0, 0, 0, 0, 0, 1, 0, 0, 0, 0, 0, 0, 0, 0, 0, 0, 0, 0, 0, 0, 0, 0, 0, 1, 0, 0, 0, 0, 1, 0, 0, 0, 0, 0, 0, 0, 0, 0, 0, 0, 0, 0, 0, 0, 0, 0, 0, 0, 0, 0, 0, 0, 0, 0, 0, 0, 0, 0, 0, 0, 0, 0, 0, 0, 0, 0, 0, 0, 0, 0, 0, 0, 0, 0, 1, 0, 0, 0, 0, 1, 0, 0, 0, 0, 0, 0, 0, 0, 0, 0, 1, 0, 0, 0, 0, 1, 0, 0, 0, 0, 0, 0, 0, 0, 0, 0, 0, 0, 0, 0, 0, 0, 0, 0, 0, 0, 0, 0, 0, 0, 0, 0, 0, 0, 0, 0, 0, 0, 0, 0, 0, 0, 0, 0, 0, 0, 0, 0, 0, 0, 0, 0, 0, 1, 0, 0, 0, 0, 1, 0, 0, 0, 0, 0, 0, 0, 0, 0, 1, 0, 0, 0, 0, 1, 0, 0, 0, 0, 0, 0, 0, 0, 0, 0, 0, 0, 0, 0, 0, 0, 0, 0, 0, 0, 0, 0, 0, 0, 0, 0, 0, 0, 0, 0, 0, 0, 0, 0, 0, 0, 0, 0, 0, 0, 0, 0, 0, 0, 0, 0, 0, 0, 1, 0, 0, 0, 0, 1, 0, 0, 0, 0, 0, 0, 0, 0, 1, 0, 0, 0, 0, 1, 0, 0, 0, 0, 0, 0, 0, 0, 0, 0, 0, 0, 0, 0, 0, 0, 0, 0, 0, 0, 0, 0, 0, 0, 0, 0, 0, 0, 0, 0, 0, 0, 0, 0, 0, 0, 0, 0, 0, 0, 0, 0, 0, 0, 0, 0, 0, 0, 1, 0, 0, 0, 0, 1, 0, 0, 0, 0, 0, 0, 0, 0, 0, 0, 0, 0, 0, 1, 0, 0, 0, 0, 0, 0, 0, 0, 0, 0, 0, 0, 0, 0, 0, 0, 0, 0, 0, 0, 0, 0, 0, 0, 0, 0, 0, 0, 0, 0, 1, 0, 0, 0, 0, 0, 0, 0, 0, 0, 0, 0, 0, 0, 0, 0, 0, 0, 1, 0, 0, 0, 0, 1, 0, 0, 0, 0, 0, 0, 0, 0, 0, 0, 0, 0, 0, 0, 1, 0, 0, 0, 0, 0, 0, 0, 0, 0, 0, 0, 0, 0, 0, 0, 0, 0, 0, 0, 0, 0, 0, 0, 0, 0, 0, 0, 0, 0, 0, 1, 0, 0, 0, 0, 0, 0, 0, 0, 0, 0, 0, 0, 0, 0, 0, 0, 1, 0, 0, 0, 0, 1, 0, 0, 0, 0, 0, 0, 0, 0, 0, 0, 0, 0, 0, 0, 0, 0, 0, 0, 0, 0, 0, 0, 0, 0, 0, 0, 0, 0, 0, 0, 0, 0, 0, 0, 0, 0, 0, 0, 0, 0, 0, 0, 0, 0, 0, 0, 1, 0, 0, 0, 0, 1, 0, 0, 0, 0, 0, 0, 0, 0, 0, 1, 0, 0, 0, 0, 1, 0, 0, 0, 0, 0, 0, 0, 0, 0, 0, 0, 0, 0, 0, 0, 0, 0, 0, 0, 0, 0, 0, 0, 0, 0, 0, 0, 0, 0, 0, 0, 0, 0, 0, 0, 0, 0, 0, 0, 0, 0, 0, 0, 0, 0, 0, 0, 0, 1, 0, 0, 0, 0, 1, 0, 0, 0, 0, 0, 0, 0, 0, 1, 0, 0, 0, 0, 1, 0, 0, 0, 0, 0, 0, 0, 0, 0, 0, 0, 0, 0, 0, 0, 0, 0, 0, 0, 0, 0, 0, 0, 0, 0, 0, 0, 0, 0, 0, 0, 0, 0, 0, 0, 0, 0, 0, 0, 0, 0, 0, 0, 0, 0, 0, 0, 0, 1, 0, 0, 0, 0, 1, 0, 0, 0, 0, 0, 0, 0, 0, 0, 0, 0, 0, 0, 1, 0, 0, 0, 0, 0, 0, 0, 0, 0, 0, 0, 0, 0, 0, 0, 0, 0, 0, 0, 0, 0, 0, 0, 0, 0, 0, 0, 0, 0, 0, 1, 0, 0, 0, 0, 0, 0, 0, 0, 0, 0, 0, 0, 0, 0, 0, 0, 0, 1, 0, 0, 0, 0, 1, 0, 0, 0, 0, 0, 0, 0, 0, 0, 0, 0, 0, 0, 0, 1, 0, 0, 0, 0, 0, 0, 0, 0, 0, 0, 0, 0, 0, 0, 0, 0, 0, 0, 0, 0, 0, 0, 0, 0, 0, 0, 0, 0, 0, 0, 1, 0, 0, 0, 0, 0, 0, 0, 0, 0, 0, 0, 0, 0, 0, 0, 0, 1, 0, 0, 0, 0, 1, 0, 0, 0, 0, 0, 0, 0, 0, 0, 0, 0, 0, 0, 0, 0, 0, 0, 0, 0, 0, 0, 1, 0, 0, 0, 0, 1, 0, 0, 0, 0, 0, 0, 0, 0, 0, 0, 0, 0, 0, 0, 0, 0, 0, 0, 0, 0, 0, 0, 0, 0, 0, 0, 0, 0, 0, 0, 0, 0, 0, 0, 0, 0, 0, 0, 0, 0, 0, 0, 0, 0, 0, 0, 0, 0, 1, 0, 0, 0, 0, 1, 0, 0, 0, 0, 0, 0, 0, 0])
me_mesh.materials.append(mat_pin)
me_mesh.materials.append(mat_stripe)
me_mesh.use_remesh_preserve_volume = False
me_mesh.use_remesh_preserve_attributes = False
me_mesh.use_mirror_vertex_groups = False
me_mesh.update()

# ---- objects
ob_plane = bpy.data.objects.new('Plane', me_plane)
ob_lamp = bpy.data.objects.new('Lamp', light_lamp)
ob_camera = bpy.data.objects.new('Camera', cam_camera)
ob_bowling_ball = bpy.data.objects.new('Bowling Ball', me_icosphere)
ob_pin = bpy.data.objects.new('Pin', me_mesh)

# ---- transforms, parenting, visibility, modifiers, constraints
ob_plane.location = (0.0, 0.0, 0.0)
ob_plane.lineart.crease_threshold = 0.0
ob_lamp.location = (4.076, 1.005, 5.904)
ob_lamp.rotation_euler = (0.6503, 0.05522, 1.866)
ob_lamp.lock_rotations_4d = False
ob_lamp.empty_display_type = 'ARROWS'
ob_lamp.color = (0.0, 0.0, 0.0, 0.0)
ob_lamp.lineart.crease_threshold = 0.0
ob_camera.location = (7.481, -6.508, 5.344)
ob_camera.rotation_euler = (1.109, 0.0, 0.8149)
ob_camera.lock_rotations_4d = False
ob_camera.empty_display_type = 'ARROWS'
ob_camera.color = (0.0, 0.0, 0.0, 0.0)
ob_camera.display_type = 'WIRE'
ob_camera.lineart.crease_threshold = 0.0
ob_bowling_ball.location = (0.0, 6.65, 0.0)
ob_bowling_ball.rotation_euler = (3.142, 0.0, 0.0)
ob_bowling_ball.scale = (2.6, 2.6, 2.6)
ob_bowling_ball.lineart.crease_threshold = 0.0
ob_pin.location = (0.0, 0.0, 0.0)
ob_pin.rotation_euler = (1.571, -0.0, -0.0)
ob_pin.lineart.crease_threshold = 0.0

# ---- collection membership
col_collection_1.objects.link(ob_plane)
col_collection_1.objects.link(ob_lamp)
col_collection_1.objects.link(ob_camera)
col_collection_1.objects.link(ob_bowling_ball)
col_collection_1.objects.link(ob_pin)

# ---- scene / render settings (as saved in the file)
scene.camera = ob_camera
scene.frame_start = 1; scene.frame_end = 250; scene.frame_set(1)
scene.render.engine = 'BLENDER_EEVEE_NEXT'
scene.render.resolution_percentage = 50
scene.render.dither_intensity = 0.0
scene.cycles.use_denoising = False
scene.cycles.samples = 128
scene.cycles.sampling_pattern = 'TABULATED_SOBOL'
scene.cycles.light_sampling_threshold = 0.0
scene.cycles.use_adaptive_sampling = False
scene.cycles.use_light_tree = False
scene.cycles.blur_glossy = 0.0
scene.cycles.sample_clamp_indirect = 0.0
scene.view_settings.view_transform = 'Standard'
bpy.context.view_layer.update()
